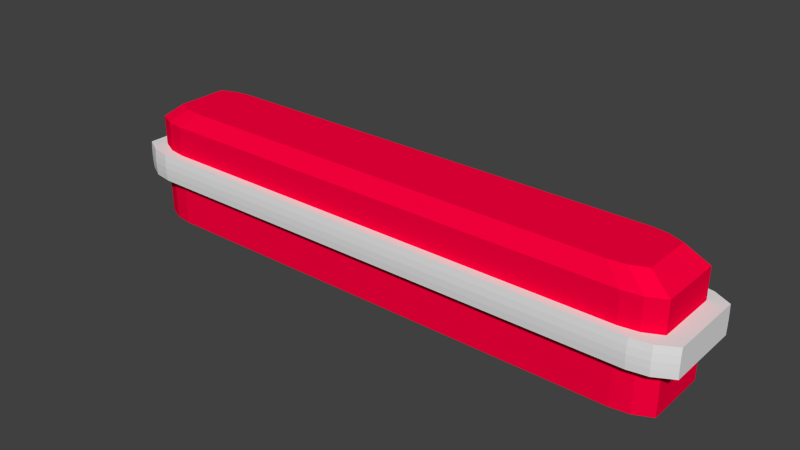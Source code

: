 # Source: kicker.blend  (saved by Blender 2.63.0; exported with 4.5.12 LTS)
import bpy
from mathutils import Matrix  # noqa: F401  (used for matrix-valued properties, if any)

bpy.ops.wm.read_factory_settings(use_empty=True)
scene = bpy.context.scene
scene.name = 'Scene'

# ---- collections
col_collection_1 = bpy.data.collections.new('Collection 1'); scene.collection.children.link(col_collection_1)

# ---- materials (node trees are filled in below, after node groups)
mat_mathardplastic = bpy.data.materials.new('matHardPlastic')
mat_mathardplastic.alpha_threshold = 0.0
mat_mathardplastic.use_transparent_shadow = False
mat_mathardplastic.diffuse_color = (1.0, 0.0, 0.04712, 1.0)
mat_mathardplastic.roughness = 0.5
mat_mathardplastic.line_color = (0.0, 0.0, 0.0, 1.0)
mat_matrubber = bpy.data.materials.new('matRubber')
mat_matrubber.alpha_threshold = 0.0
mat_matrubber.use_transparent_shadow = False
mat_matrubber.roughness = 0.5
mat_matrubber.specular_intensity = 0.0
mat_matrubber.line_color = (0.0, 0.0, 0.0, 1.0)

# ---- material node trees

# ---- world
world_world = bpy.data.worlds.new('World'); scene.world = world_world
world_world.color = (0.05088, 0.05088, 0.05088)
world_world.use_sun_shadow = False
world_world.sun_shadow_jitter_overblur = 0.0
world_world.cycles.sampling_method = 'MANUAL'
world_world.cycles.sample_map_resolution = 256

# ---- meshes
me_cube = bpy.data.meshes.new('Cube')
me_cube.from_pydata([(0.6769, 4.378, 0.01144), (0.6769, -4.378, 0.01144), (-0.6769, -4.378, 0.01144), (-0.6769, 4.378, 0.01144), (0.5326, 4.042, 2.011), (0.5326, -4.042, 2.011), (-0.5326, -4.042, 2.011), (-0.5326, 4.042, 2.011), (0.7209, 2.331, 0.01144), (0.7209, 5.185e-08, 0.01144), (0.7209, -2.331, 0.01144), (0.3605, 4.662, 0.01144), (1.483e-07, 4.662, 0.01144), (-0.3605, 4.662, 0.01144), (0.6769, 4.378, 0.5114), (0.6769, 4.378, 1.011), (0.6769, 4.378, 1.511), (0.3605, -4.662, 0.01144), (-3.745e-08, -4.662, 0.01144), (-0.3605, -4.662, 0.01144), (0.6769, -4.378, 0.5114), (0.6769, -4.378, 1.011), (0.6769, -4.378, 1.511), (-0.7209, -2.331, 0.01144), (-0.7209, 1.687e-06, 0.01144), (-0.7209, 2.331, 0.01144), (-0.6769, -4.378, 0.5114), (-0.6769, -4.378, 1.011), (-0.6769, -4.378, 1.511), (-0.6769, 4.378, 0.5114), (-0.6769, 4.378, 1.011), (-0.6769, 4.378, 1.511), (0.5672, 2.152, 2.011), (0.5672, -2.459e-06, 2.011), (0.5672, -2.152, 2.011), (0.2836, 4.305, 2.011), (8.16e-08, 4.305, 2.011), (-0.2836, 4.305, 2.011), (0.2836, -4.305, 2.011), (-3.142e-07, -4.305, 2.011), (-0.2836, -4.305, 2.011), (-0.5672, -2.152, 2.011), (-0.5672, 9.656e-07, 2.011), (-0.5672, 2.152, 2.011), (0.3605, 2.331, 0.01144), (9.413e-08, 2.331, 0.01144), (-0.3605, 2.331, 0.01144), (0.3605, 4.605e-07, 0.01144), (3.995e-08, 8.692e-07, 0.01144), (-0.3605, 1.278e-06, 0.01144), (0.3605, -2.331, 0.01144), (1.673e-08, -2.331, 0.01144), (-0.3605, -2.331, 0.01144), (0.2836, 2.152, 2.011), (0.2836, -1.613e-06, 2.011), (0.2836, -2.152, 2.011), (-1.735e-08, 2.152, 2.011), (-1.163e-07, -7.664e-07, 2.011), (-2.153e-07, -2.152, 2.011), (-0.2836, 2.152, 2.011), (-0.2836, 8.001e-08, 2.011), (-0.2836, -2.152, 2.011), (0.7209, 2.331, 0.5114), (0.7209, -5.272e-07, 0.5114), (0.7209, -2.331, 0.5114), (0.7209, 2.331, 1.511), (0.7209, -2.023e-06, 1.511), (0.7209, -2.331, 1.511), (0.3605, -4.662, 0.5114), (-1.071e-07, -4.662, 0.5114), (-0.3605, -4.662, 0.5114), (0.3605, -4.662, 1.011), (-2.155e-07, -4.662, 1.011), (-0.3605, -4.662, 1.011), (0.3605, -4.662, 1.511), (-3.084e-07, -4.662, 1.511), (-0.3605, -4.662, 1.511), (-0.7209, -2.331, 0.5114), (-0.7209, 1.349e-06, 0.5114), (-0.7209, 2.331, 0.5114), (-0.7209, -2.331, 1.011), (-0.7209, 1.301e-06, 1.011), (-0.7209, 2.331, 1.011), (-0.7209, -2.331, 1.511), (-0.7209, 1.252e-06, 1.511), (-0.7209, 2.331, 1.511), (0.3605, 4.662, 1.511), (1.483e-07, 4.662, 1.511), (-0.3605, 4.662, 1.511), (0.3605, 4.662, 1.011), (1.561e-07, 4.662, 1.011), (-0.3605, 4.662, 1.011), (0.3605, 4.662, 0.5114), (1.328e-07, 4.662, 0.5114), (-0.3605, 4.662, 0.5114), (-0.5407, 4.662, 0.01144), (-0.5407, -4.662, 0.01144), (-0.4254, 4.305, 2.011), (-0.4254, -4.305, 2.011), (-0.5407, 2.331, 0.01144), (-0.5407, 1.482e-06, 0.01144), (-0.5407, -2.331, 0.01144), (-0.4254, 2.152, 2.011), (-0.4254, 5.228e-07, 2.011), (-0.4254, -2.152, 2.011), (-0.5407, -4.662, 0.5114), (-0.5407, -4.662, 1.011), (-0.5407, -4.662, 1.511), (-0.5407, 4.662, 1.511), (-0.5407, 4.662, 1.011), (-0.5407, 4.662, 0.5114), (0.4254, 2.152, 2.011), (0.5407, -2.331, 0.01144), (0.5407, 2.562e-07, 0.01144), (0.5407, 2.331, 0.01144), (0.5407, -4.662, 1.011), (0.5407, -4.662, 0.5114), (0.4254, -2.152, 2.011), (0.4254, -2.036e-06, 2.011), (0.5407, 4.662, 0.5114), (0.5407, 4.662, 1.011), (0.5407, 4.662, 1.511), (0.5407, -4.662, 1.511), (0.4254, -4.305, 2.011), (0.4254, 4.305, 2.011), (0.5407, -4.662, 0.01144), (0.5407, 4.662, 0.01144), (-0.7209, 3.497, 0.01144), (-0.5672, 3.228, 2.011), (0.7209, 3.497, 0.01144), (0.5672, 3.228, 2.011), (0.3605, 3.497, 0.01144), (1.212e-07, 3.497, 0.01144), (-0.3605, 3.497, 0.01144), (0.2836, 3.228, 2.011), (3.213e-08, 3.228, 2.011), (-0.2836, 3.228, 2.011), (0.7209, 3.497, 0.5114), (0.2446, 3.497, 1.011), (0.7209, 3.497, 1.511), (-0.7209, 3.497, 0.5114), (-0.7209, 3.497, 1.011), (-0.7209, 3.497, 1.511), (-0.5407, 3.497, 0.01144), (-0.4254, 3.228, 2.011), (0.5407, 3.497, 0.01144), (0.4254, 3.228, 2.011), (0.7209, -3.497, 1.511), (-0.7209, -3.497, 0.5114), (-0.7209, -3.497, 1.011), (-0.7209, -3.497, 1.511), (0.6609, 4.941, 1.129), (0.6609, -4.941, 1.129), (0.6526, -4.941, 1.246), (0.6526, 4.941, 1.246), (-0.03257, 3.383, 0.7765), (-0.03257, 6.004e-07, 0.7765), (-0.03257, -3.383, 0.7765), (0.4351, 4.941, 0.7765), (-0.7209, -4.079, 1.011), (-0.7209, -4.079, 0.5114), (0.7209, -4.079, 1.511), (0.7209, -4.079, 1.011), (0.8813, 3.705, 0.894), (0.8858, 3.705, 1.011), (0.8813, 3.705, 1.129), (-0.8813, 3.705, 0.894), (0.8702, 3.705, 0.7765), (0.8702, 3.705, 1.246), (0.4208, 3.705, 0.7765), (1.448e-07, 3.705, 0.7765), (1.662e-07, 4.941, 0.894), (-0.4406, 4.941, 0.894), (-0.6526, 4.941, 0.7765), (-0.6526, -4.941, 0.7765), (0.8275, 4.639, 1.129), (0.4351, -4.941, 0.7765), (-4.135e-08, -4.941, 0.7765), (-0.4351, -4.941, 0.7765), (0.7209, -4.079, 0.5114), (-0.2836, -3.767, 2.011), (-2.895e-07, -3.767, 2.011), (0.2836, -3.767, 2.011), (-0.5672, -3.767, 2.011), (-0.7209, -4.079, 0.01144), (0.5672, -3.767, 2.011), (0.7209, -4.079, 0.01144), (-0.4208, 3.705, 0.7765), (0.4208, 3.705, 1.246), (8.525e-08, 3.705, 1.246), (-0.4208, 3.705, 1.246), (0.3605, -3.497, 0.01144), (-1.036e-08, -3.497, 0.01144), (-0.3605, -3.497, 0.01144), (0.2836, -3.228, 2.011), (-0.4208, -2.47, 0.7765), (0.4208, 2.47, 1.246), (0.4208, -1.797e-06, 1.246), (0.4208, -2.47, 1.246), (5.043e-08, 9.099e-07, 0.7765), (-0.4208, 1.343e-06, 0.7765), (0.4208, -2.47, 0.7765), (2.347e-08, -2.47, 0.7765), (-0.4351, -4.941, 1.246), (-0.8702, -2.47, 1.246), (-0.8702, 1.163e-06, 1.246), (-0.8702, 2.47, 1.246), (-0.8275, -4.639, 1.129), (-0.8275, 4.639, 0.894), (-0.8317, 4.639, 1.011), (-0.8275, 4.639, 1.129), (0.641, -2.47, 1.246), (0.641, -2.283e-06, 1.246), (0.6609, 4.941, 0.894), (0.6644, 4.941, 1.011), (0.7209, 4.079, 1.011), (0.7209, 4.079, 0.5114), (-0.2836, 3.767, 2.011), (5.686e-08, 3.767, 2.011), (-0.5407, -4.079, 0.01144), (0.4254, -3.767, 2.011), (-0.4254, -3.767, 2.011), (-0.7209, -4.079, 1.511), (-0.6526, 4.941, 1.246), (-0.6526, -4.941, 1.246), (-0.641, 2.47, 0.7765), (-0.641, 1.56e-06, 0.7765), (0.4254, 3.767, 2.011), (-0.4254, 3.767, 2.011), (0.5407, 4.079, 0.01144), (-0.5407, 4.079, 0.01144), (-0.3605, -4.079, 0.01144), (0.3605, -4.079, 0.01144), (-2.39e-08, -4.079, 0.01144), (0.5407, -4.079, 0.01144), (-0.8858, 1.367e-06, 1.011), (-0.8858, 2.47, 1.011), (-0.8813, -2.47, 1.129), (-0.8813, 1.316e-06, 1.129), (-2.647e-07, -3.228, 2.011), (-0.2836, -3.228, 2.011), (0.7209, -3.497, 0.5114), (0.2446, -3.497, 1.011), (-0.4208, 1.461e-07, 1.246), (-0.4208, -2.47, 1.246), (-0.02149, 3.383, 0.894), (-0.02149, -2.399e-07, 0.894), (-0.8858, 3.705, 1.011), (-0.8813, 3.705, 1.129), (-0.641, 3.705, 0.7765), (-0.641, 3.705, 1.246), (1.829e-07, 4.941, 0.7765), (-0.4351, 4.941, 0.7765), (0.8275, 4.639, 0.894), (0.8317, 4.639, 1.011), (-0.4429, -4.941, 1.011), (0.4406, -4.941, 1.129), (-3.731e-07, -4.941, 1.129), (-0.4406, -4.941, 1.129), (-0.7209, 4.079, 1.511), (-0.7209, 4.079, 1.011), (-0.7209, 4.079, 0.5114), (0.7209, 4.079, 1.511), (-0.5407, -3.497, 0.01144), (-0.4254, -3.228, 2.011), (0.5407, -3.497, 0.01144), (0.4254, -3.228, 2.011), (0.7209, -3.497, 0.01144), (0.5672, -3.228, 2.011), (-0.7209, -3.497, 0.01144), (-0.5672, -3.228, 2.011), (-0.03257, 3.383, 1.246), (-0.03257, -3.251e-06, 1.246), (-0.03257, -3.383, 1.246), (0.4351, 4.941, 1.246), (-0.641, -2.47, 0.7765), (-0.641, 2.47, 1.246), (-0.641, 6.543e-07, 1.246), (-0.641, -2.47, 1.246), (-0.8813, -2.47, 0.894), (-0.8813, 1.418e-06, 0.894), (-0.8813, 2.47, 0.894), (-0.8858, -2.47, 1.011), (0.5672, 3.767, 2.011), (0.7209, 4.079, 0.01144), (-0.5672, 3.767, 2.011), (-0.7209, 4.079, 0.01144), (-0.8813, 2.47, 1.129), (0.4406, 4.941, 1.129), (1.851e-07, 4.941, 1.129), (-0.4406, 4.941, 1.129), (-0.8702, 1.776e-06, 0.7765), (-0.8702, 2.47, 0.7765), (-0.8275, -4.639, 0.894), (-0.8317, -4.639, 1.011), (-0.6609, -4.941, 0.894), (-0.6644, -4.941, 1.011), (-0.6609, -4.941, 1.129), (-0.6609, 4.941, 1.129), (0.2836, 3.767, 2.011), (-0.3605, 4.079, 0.01144), (1.348e-07, 4.079, 0.01144), (0.3605, 4.079, 0.01144), (-0.02149, 3.383, 1.129), (-0.02149, -2.411e-06, 1.129), (-0.02149, -3.383, 1.129), (0.4406, -4.941, 0.894), (0.6609, -4.941, 0.894), (0.6644, -4.941, 1.011), (0.641, 2.47, 0.7765), (0.641, 2.603e-07, 0.7765), (-2.61e-07, -4.941, 1.011), (0.4429, -4.941, 1.011), (-0.4406, -4.941, 0.894), (-1.271e-07, -4.941, 0.894), (-0.8813, -4.323, 0.894), (-0.8858, -4.323, 1.011), (-0.8813, -3.705, 1.129), (-0.8858, -3.705, 1.011), (-0.4214, -4.323, 1.246), (0.8813, -4.323, 0.894), (0.8858, -4.323, 1.011), (0.8813, -4.323, 1.129), (-4.431e-07, -4.941, 1.246), (0.4351, -4.941, 1.246), (-0.4351, 4.941, 1.246), (1.642e-07, 4.941, 1.246), (0.641, 3.705, 0.7765), (0.641, 3.705, 1.246), (0.8813, -3.705, 1.129), (-0.8813, -3.705, 0.894), (1.223e-08, 2.47, 1.246), (-1.338e-07, -8.254e-07, 1.246), (-2.799e-07, -2.47, 1.246), (-0.4208, 2.47, 1.246), (0.6526, -4.941, 0.7765), (0.6526, 4.941, 0.7765), (-0.8702, 3.705, 0.7765), (-0.8702, 3.705, 1.246), (0.4208, 2.47, 0.7765), (1.133e-07, 2.47, 0.7765), (-0.4208, 2.47, 0.7765), (0.4208, 4.769e-07, 0.7765), (-0.02149, -3.383, 0.894), (-0.01691, 3.383, 1.011), (-0.01691, -1.08e-06, 1.011), (-0.01691, -3.383, 1.011), (0.641, -2.47, 0.7765), (0.641, 2.47, 1.246), (-0.6609, 4.941, 0.894), (-0.6644, 4.941, 1.011), (-0.8702, -2.47, 0.7765), (0.8275, -4.639, 1.129), (0.8317, -4.639, 1.011), (0.8275, -4.639, 0.894), (-0.8171, 4.639, 1.246), (-0.8171, -4.639, 1.246), (0.8171, -4.639, 1.246), (0.8171, 4.639, 1.246), (0.4406, 4.941, 0.894), (-0.4429, 4.941, 1.011), (1.955e-07, 4.941, 1.011), (0.4429, 4.941, 1.011), (-0.8171, 4.639, 0.7765), (-0.8171, -4.639, 0.7765), (0.8171, -4.639, 0.7765), (0.8171, 4.639, 0.7765), (-3.921e-07, -4.323, 1.246), (0.4214, -4.323, 1.246), (-0.8702, -4.323, 1.246), (-0.8702, -4.323, 0.7765), (0.8702, -4.323, 1.246), (0.8702, -4.323, 0.7765), (0.4208, -3.705, 0.7765), (-7.99e-09, -3.705, 0.7765), (-0.4208, -3.705, 0.7765), (0.4208, -3.705, 1.246), (0.8858, 4.323, 1.011), (0.8813, 4.323, 0.894), (-0.4214, 4.323, 1.246), (1.225e-07, 4.323, 1.246), (-0.641, -4.323, 0.7765), (0.641, -4.323, 1.246), (-0.641, -4.323, 1.246), (-0.8813, -4.323, 1.129), (0.641, 4.323, 1.246), (-0.641, 4.323, 1.246), (0.641, 4.323, 0.7765), (-0.641, 4.323, 0.7765), (-0.4214, -4.323, 0.7765), (0.4214, -4.323, 0.7765), (-2.394e-08, -4.323, 0.7765), (0.641, -4.323, 0.7765), (-3.529e-07, -3.705, 1.246), (-0.4208, -3.705, 1.246), (0.8813, -3.705, 0.894), (0.8858, -3.705, 1.011), (-0.8813, 4.323, 1.129), (-0.8858, 4.323, 1.011), (-0.8813, 4.323, 0.894), (0.8813, 4.323, 1.129), (-0.641, -3.705, 0.7765), (-0.641, -3.705, 1.246), (0.641, -3.705, 0.7765), (0.641, -3.705, 1.246), (0.8702, -3.705, 0.7765), (0.8702, -3.705, 1.246), (-0.8702, -3.705, 0.7765), (-0.8702, -3.705, 1.246), (0.8702, 4.323, 1.246), (0.8702, 4.323, 0.7765), (-0.8702, 4.323, 1.246), (-0.8702, 4.323, 0.7765), (0.4214, 4.323, 1.246), (-0.4214, 4.323, 0.7765), (1.615e-07, 4.323, 0.7765), (0.4214, 4.323, 0.7765), (0.6769, 4.378, 1.75), (0.6769, -4.378, 1.75), (-0.6769, -4.378, 1.75), (-0.6769, 4.378, 1.75), (0.7209, 2.331, 1.75), (0.7209, -2.299e-06, 1.75), (0.7209, -2.331, 1.75), (0.3605, -4.662, 1.75), (-3.378e-07, -4.662, 1.75), (-0.3605, -4.662, 1.75), (-0.7209, -2.331, 1.75), (-0.7209, 1.183e-06, 1.75), (-0.7209, 2.331, 1.75), (0.3605, 4.662, 1.75), (1.409e-07, 4.662, 1.75), (-0.3605, 4.662, 1.75), (-0.5407, -4.662, 1.75), (-0.5407, 4.662, 1.75), (0.5407, 4.662, 1.75), (0.5407, -4.662, 1.75), (-0.7209, 3.497, 1.75), (0.7209, 3.497, 1.75), (-0.7209, 4.079, 1.75), (0.7209, -4.079, 1.75), (0.7209, 4.079, 1.75), (-0.7209, -3.497, 1.75), (0.7209, -3.497, 1.75), (-0.7209, -4.079, 1.75), (0.1504, 2.331, 0.5114), (0.1504, -5.025e-07, 0.5114), (0.1504, -2.331, 0.5114), (0.1504, 2.331, 1.011), (0.1504, -1.082e-06, 1.011), (0.1504, -2.331, 1.011), (0.1504, 2.331, 1.511), (0.1504, -1.998e-06, 1.511), (0.1504, -2.331, 1.511), (0.1504, 3.497, 0.5114), (0.1504, 3.497, 1.011), (0.1504, 3.497, 1.511), (0.1504, -3.497, 1.511), (0.1504, -3.497, 0.5114), (0.1504, -3.497, 1.011), (0.8904, -2.604, 0.894), (0.009124, -2.604, 0.7765), (0.009124, -3.472, 0.894), (0.4498, -3.472, 0.894), (0.6618, -3.472, 0.7765), (0.6618, 3.472, 0.7765), (0.009125, 3.472, 0.7765), (0.4442, 3.472, 0.7765), (0.4299, -2.604, 0.7765), (0.009125, -2.604, 1.246), (0.4299, -2.604, 1.246), (0.4299, 1.736, 0.7765), (0.009125, -5.902e-07, 0.7765), (0.4299, -9.204e-07, 0.7765), (0.009125, 1.736, 0.7765), (0.4442, 3.472, 1.246), (0.8793, 1.736, 1.246), (0.8793, -8.211e-07, 1.246), (0.8793, -1.736, 1.246), (0.8366, 3.26, 1.129), (0.8366, -3.26, 0.894), (0.8409, -3.26, 1.011), (0.8366, -3.26, 1.129), (0.6618, -3.472, 1.246), (0.6618, 3.472, 1.246), (0.6501, -1.736, 0.7765), (0.6501, -1.086e-06, 0.7765), (0.895, -9.658e-07, 1.011), (0.895, -1.736, 1.011), (0.8904, 1.736, 1.129), (0.8904, -9.296e-07, 1.129), (0.4299, -7.923e-08, 1.246), (0.43, 1.736, 1.246), (0.895, -2.604, 1.011), (0.8904, -2.604, 1.129), (0.6501, -2.604, 0.7765), (0.6501, -2.604, 1.246), (0.009124, -3.472, 0.7765), (0.4442, -3.472, 0.7765), (0.452, 3.472, 1.011), (0.009126, 3.472, 1.129), (0.4498, 3.472, 1.129), (0.6501, 1.736, 0.7765), (0.6501, -1.736, 1.246), (0.6501, -4.499e-07, 1.246), (0.6501, 1.736, 1.246), (0.8904, 1.736, 0.894), (0.8904, -1.001e-06, 0.894), (0.8904, -1.736, 0.894), (0.895, 1.736, 1.011), (0.8904, -1.736, 1.129), (0.009124, -3.472, 1.129), (0.4498, -3.472, 1.129), (0.8793, -1.252e-06, 0.7765), (0.8793, -1.736, 0.7765), (0.8366, 3.26, 0.894), (0.8409, 3.26, 1.011), (0.6701, 3.472, 0.894), (0.6735, 3.472, 1.011), (0.6701, 3.472, 1.129), (0.6701, -3.472, 1.129), (0.009126, 3.472, 1.011), (0.4498, 3.472, 0.894), (0.009126, 3.472, 0.894), (0.8904, 3.038, 0.894), (0.895, 3.038, 1.011), (0.8904, 2.604, 1.129), (0.895, 2.604, 1.011), (0.4305, 3.038, 1.246), (0.009126, 3.472, 1.246), (0.4442, -3.472, 1.246), (0.009124, -3.472, 1.246), (0.8904, 2.604, 0.894), (0.009125, -1.736, 1.246), (0.009125, 6.293e-07, 1.246), (0.009125, 1.736, 1.246), (0.4299, -1.736, 1.246), (0.8793, -2.604, 0.7765), (0.8793, -2.604, 1.246), (0.009125, -1.736, 0.7765), (0.4299, -1.736, 0.7765), (0.6701, -3.472, 0.894), (0.6735, -3.472, 1.011), (0.8793, 1.736, 0.7765), (0.8262, -3.26, 1.246), (0.8262, 3.26, 1.246), (0.452, -3.472, 1.011), (0.009124, -3.472, 1.011), (0.8262, -3.26, 0.7765), (0.8262, 3.26, 0.7765), (0.009126, 3.038, 1.246), (0.8793, 3.038, 1.246), (0.8793, 3.038, 0.7765), (0.009125, 2.604, 0.7765), (0.43, 2.604, 0.7765), (0.4305, -3.038, 1.246), (0.009124, -3.038, 1.246), (0.6501, 3.038, 0.7765), (0.6501, 3.038, 1.246), (0.8904, 3.038, 1.129), (0.6501, -3.038, 1.246), (0.6501, -3.038, 0.7765), (0.4305, 3.038, 0.7765), (0.009125, 3.038, 0.7765), (0.009125, 2.604, 1.246), (0.43, 2.604, 1.246), (0.8904, -3.038, 1.129), (0.895, -3.038, 1.011), (0.8904, -3.038, 0.894), (0.6501, 2.604, 0.7765), (0.6501, 2.604, 1.246), (0.8793, 2.604, 0.7765), (0.8793, 2.604, 1.246), (0.8793, -3.038, 1.246), (0.8793, -3.038, 0.7765), (0.4305, -3.038, 0.7765), (0.009124, -3.038, 0.7765)], [], [(219, 96, 2, 184), (221, 183, 6, 98), (440, 185, 5, 418), (433, 98, 6, 419), (439, 285, 7, 420), (110, 95, 3, 29), (143, 99, 25, 127), (99, 100, 24, 25), (100, 101, 23, 24), (145, 114, 44, 131), (131, 44, 45, 132), (132, 45, 46, 133), (114, 113, 47, 44), (44, 47, 48, 45), (45, 48, 49, 46), (113, 112, 50, 47), (47, 50, 51, 48), (48, 51, 52, 49), (234, 125, 17, 232), (232, 17, 18, 233), (233, 18, 19, 231), (220, 182, 38, 123), (182, 181, 39, 38), (181, 180, 40, 39), (146, 134, 53, 111), (111, 53, 54, 118), (118, 54, 55, 117), (134, 135, 56, 53), (53, 56, 57, 54), (54, 57, 58, 55), (135, 136, 59, 56), (56, 59, 60, 57), (57, 60, 61, 58), (144, 128, 43, 102), (102, 43, 42, 103), (103, 42, 41, 104), (186, 179, 20, 1), (179, 162, 21, 20), (162, 161, 22, 21), (129, 137, 62, 8), (8, 62, 63, 9), (9, 63, 64, 10), (147, 242, 459, 457), (241, 64, 447, 458), (454, 445, 62, 137), (456, 455, 138, 139), (453, 452, 66, 67), (242, 241, 458, 459), (438, 130, 32, 421), (421, 32, 33, 422), (422, 33, 34, 423), (96, 105, 26, 2), (105, 106, 27, 26), (106, 107, 28, 27), (125, 116, 68, 17), (17, 68, 69, 18), (18, 69, 70, 19), (116, 115, 71, 68), (68, 71, 72, 69), (69, 72, 73, 70), (115, 122, 74, 71), (71, 74, 75, 72), (72, 75, 76, 73), (436, 123, 38, 424), (424, 38, 39, 425), (425, 39, 40, 426), (286, 261, 29, 3), (261, 260, 30, 29), (260, 259, 31, 30), (269, 148, 77, 23), (23, 77, 78, 24), (24, 78, 79, 25), (148, 149, 80, 77), (77, 80, 81, 78), (78, 81, 82, 79), (149, 150, 83, 80), (80, 83, 84, 81), (81, 84, 85, 82), (442, 270, 41, 427), (427, 41, 42, 428), (428, 42, 43, 429), (434, 108, 31, 420), (108, 109, 30, 31), (109, 110, 29, 30), (435, 121, 86, 430), (430, 86, 87, 431), (431, 87, 88, 432), (121, 120, 89, 86), (86, 89, 90, 87), (87, 90, 91, 88), (120, 119, 92, 89), (89, 92, 93, 90), (90, 93, 94, 91), (119, 126, 11, 92), (92, 11, 12, 93), (93, 12, 13, 94), (231, 19, 96, 219), (180, 221, 98, 40), (426, 40, 98, 433), (94, 13, 95, 110), (133, 46, 99, 143), (46, 49, 100, 99), (49, 52, 101, 100), (136, 144, 102, 59), (59, 102, 103, 60), (60, 103, 104, 61), (19, 70, 105, 96), (70, 73, 106, 105), (73, 76, 107, 106), (432, 88, 108, 434), (88, 91, 109, 108), (91, 94, 110, 109), (1, 20, 116, 125), (33, 118, 117, 34), (8, 9, 113, 114), (14, 0, 126, 119), (32, 111, 118, 33), (417, 16, 121, 435), (9, 10, 112, 113), (186, 1, 125, 234), (185, 220, 123, 5), (16, 15, 120, 121), (418, 5, 123, 436), (20, 21, 115, 116), (21, 22, 122, 115), (129, 8, 114, 145), (15, 14, 119, 120), (130, 146, 111, 32), (429, 43, 128, 437), (230, 143, 127, 286), (229, 145, 131, 302), (302, 131, 132, 301), (301, 132, 133, 300), (227, 299, 134, 146), (299, 218, 135, 134), (218, 217, 136, 135), (228, 285, 128, 144), (284, 216, 137, 129), (216, 215, 138, 137), (215, 262, 139, 138), (441, 283, 130, 438), (25, 79, 140, 127), (79, 82, 141, 140), (82, 85, 142, 141), (300, 133, 143, 230), (217, 228, 144, 136), (284, 129, 145, 229), (283, 227, 146, 130), (212, 197, 198, 211), (184, 160, 148, 269), (10, 267, 265, 112), (126, 229, 302, 11), (225, 226, 291, 292), (423, 34, 268, 443), (35, 36, 218, 299), (14, 15, 215, 216), (34, 117, 266, 268), (4, 124, 227, 283), (0, 284, 229, 126), (169, 339, 340, 170), (52, 193, 263, 101), (55, 58, 239, 194), (390, 176, 177, 391), (117, 55, 194, 266), (444, 183, 270, 442), (140, 141, 260, 261), (58, 61, 240, 239), (417, 4, 283, 441), (95, 230, 286, 3), (124, 35, 299, 227), (15, 16, 262, 215), (36, 37, 217, 218), (97, 7, 285, 228), (194, 239, 181, 182), (11, 302, 301, 12), (397, 411, 355, 210), (141, 142, 259, 260), (2, 26, 160, 184), (13, 300, 230, 95), (101, 263, 269, 23), (12, 301, 300, 13), (0, 14, 216, 284), (437, 128, 285, 439), (267, 186, 234, 265), (51, 192, 193, 52), (170, 340, 341, 187), (127, 140, 261, 286), (37, 97, 228, 217), (160, 159, 149, 148), (455, 454, 137, 138), (240, 264, 221, 180), (192, 233, 231, 193), (348, 196, 197, 212), (452, 451, 65, 66), (226, 275, 351, 291), (297, 224, 356, 207), (112, 265, 191, 50), (265, 234, 232, 191), (50, 191, 192, 51), (242, 147, 161, 162), (391, 177, 178, 389), (104, 41, 270, 264), (443, 268, 185, 440), (159, 222, 150, 149), (61, 104, 264, 240), (332, 243, 244, 333), (239, 240, 180, 181), (10, 64, 241, 267), (392, 335, 176, 390), (188, 189, 331, 196), (191, 232, 233, 192), (250, 338, 206, 276), (266, 194, 182, 220), (263, 219, 184, 269), (241, 242, 162, 179), (382, 368, 324, 153), (322, 371, 357, 352), (277, 205, 204, 278), (342, 201, 202, 199), (27, 28, 222, 159), (264, 270, 183, 221), (268, 266, 220, 185), (193, 231, 219, 263), (310, 347, 201, 342), (167, 163, 245, 155), (267, 241, 179, 186), (26, 27, 159, 160), (419, 6, 183, 444), (340, 199, 200, 341), (368, 367, 323, 324), (276, 206, 205, 277), (197, 332, 333, 198), (249, 225, 292, 337), (199, 202, 195, 200), (327, 309, 339, 169), (189, 190, 334, 331), (328, 188, 196, 348), (372, 320, 354, 365), (320, 321, 353, 354), (309, 310, 342, 339), (331, 334, 243, 332), (321, 322, 352, 353), (339, 342, 199, 340), (196, 331, 332, 197), (349, 173, 363, 208), (383, 369, 356, 224), (367, 319, 203, 323), (381, 174, 364, 370), (155, 245, 246, 156), (156, 246, 343, 157), (163, 164, 344, 245), (245, 344, 345, 246), (246, 345, 346, 343), (164, 165, 303, 344), (344, 303, 304, 345), (345, 304, 305, 346), (165, 168, 271, 303), (303, 271, 272, 304), (304, 272, 273, 305), (174, 295, 293, 364), (295, 296, 294, 293), (296, 297, 207, 294), (335, 307, 306, 176), (176, 306, 314, 177), (177, 314, 313, 178), (307, 308, 312, 306), (306, 312, 311, 314), (314, 311, 255, 313), (308, 152, 256, 312), (312, 256, 257, 311), (311, 257, 258, 255), (152, 153, 324, 256), (256, 324, 323, 257), (257, 323, 203, 258), (412, 399, 208, 363), (399, 398, 209, 208), (398, 397, 210, 209), (407, 330, 279, 351), (351, 279, 280, 291), (291, 280, 281, 292), (330, 318, 282, 279), (279, 282, 235, 280), (280, 235, 236, 281), (318, 317, 237, 282), (282, 237, 238, 235), (235, 238, 287, 236), (317, 408, 204, 237), (237, 204, 205, 238), (238, 205, 206, 287), (223, 298, 210, 355), (298, 350, 209, 210), (350, 349, 208, 209), (154, 151, 288, 274), (274, 288, 289, 326), (326, 289, 290, 325), (151, 214, 362, 288), (288, 362, 361, 289), (289, 361, 360, 290), (214, 213, 359, 362), (362, 359, 171, 361), (361, 171, 172, 360), (213, 336, 158, 359), (359, 158, 251, 171), (171, 251, 252, 172), (389, 178, 174, 381), (319, 383, 224, 203), (258, 203, 224, 297), (172, 252, 173, 349), (187, 341, 225, 249), (341, 200, 226, 225), (200, 195, 275, 226), (190, 250, 276, 334), (334, 276, 277, 243), (243, 277, 278, 244), (178, 313, 295, 174), (313, 255, 296, 295), (255, 258, 297, 296), (325, 290, 298, 223), (290, 360, 350, 298), (360, 172, 349, 350), (365, 354, 307, 335), (272, 212, 211, 273), (155, 156, 310, 309), (253, 366, 336, 213), (271, 348, 212, 272), (358, 175, 151, 154), (156, 157, 347, 310), (372, 365, 335, 392), (371, 382, 153, 357), (175, 254, 214, 151), (352, 357, 153, 152), (354, 353, 308, 307), (353, 352, 152, 308), (167, 155, 309, 327), (254, 253, 213, 214), (168, 328, 348, 271), (287, 206, 338, 248), (388, 249, 337, 412), (387, 327, 169, 416), (416, 169, 170, 415), (415, 170, 187, 414), (385, 413, 188, 328), (413, 380, 189, 188), (380, 379, 190, 189), (386, 411, 338, 250), (410, 378, 163, 167), (378, 377, 164, 163), (377, 400, 165, 164), (400, 409, 168, 165), (292, 281, 166, 337), (281, 236, 247, 166), (236, 287, 248, 247), (414, 187, 249, 388), (379, 386, 250, 190), (410, 167, 327, 387), (409, 385, 328, 168), (370, 315, 330, 407), (157, 405, 403, 347), (336, 387, 416, 158), (305, 273, 406, 329), (274, 326, 380, 413), (253, 254, 377, 378), (273, 211, 404, 406), (358, 154, 385, 409), (366, 410, 387, 336), (195, 375, 401, 275), (198, 333, 393, 376), (211, 198, 376, 404), (384, 369, 408, 317), (166, 247, 398, 399), (333, 244, 394, 393), (175, 358, 409, 400), (173, 388, 412, 363), (154, 274, 413, 385), (254, 175, 400, 377), (326, 325, 379, 380), (223, 355, 411, 386), (376, 393, 367, 368), (158, 416, 415, 251), (247, 248, 397, 398), (364, 293, 315, 370), (252, 414, 388, 173), (275, 401, 407, 351), (251, 415, 414, 252), (366, 253, 378, 410), (248, 338, 411, 397), (405, 372, 392, 403), (202, 374, 375, 195), (337, 166, 399, 412), (325, 223, 386, 379), (315, 316, 318, 330), (346, 305, 329, 396), (394, 402, 383, 319), (374, 391, 389, 375), (343, 346, 396, 395), (347, 403, 373, 201), (403, 392, 390, 373), (201, 373, 374, 202), (396, 329, 322, 321), (278, 204, 408, 402), (329, 406, 371, 322), (316, 384, 317, 318), (244, 278, 402, 394), (393, 394, 319, 367), (157, 343, 395, 405), (373, 390, 391, 374), (404, 376, 368, 382), (401, 381, 370, 407), (395, 396, 321, 320), (294, 207, 384, 316), (402, 408, 369, 383), (406, 404, 382, 371), (375, 389, 381, 401), (405, 395, 320, 372), (293, 294, 316, 315), (207, 356, 369, 384), (161, 440, 418, 22), (107, 433, 419, 28), (259, 439, 420, 31), (139, 438, 421, 65), (65, 421, 422, 66), (66, 422, 423, 67), (122, 436, 424, 74), (74, 424, 425, 75), (75, 425, 426, 76), (150, 442, 427, 83), (83, 427, 428, 84), (84, 428, 429, 85), (97, 434, 420, 7), (124, 435, 430, 35), (35, 430, 431, 36), (36, 431, 432, 37), (76, 426, 433, 107), (37, 432, 434, 97), (4, 417, 435, 124), (22, 418, 436, 122), (85, 429, 437, 142), (262, 441, 438, 139), (67, 423, 443, 147), (222, 444, 442, 150), (16, 417, 441, 262), (142, 437, 439, 259), (147, 443, 440, 161), (28, 419, 444, 222), (454, 455, 448, 445), (445, 448, 449, 446), (446, 449, 450, 447), (455, 456, 451, 448), (448, 451, 452, 449), (449, 452, 453, 450), (450, 453, 457, 459), (447, 450, 459, 458), (63, 62, 445, 446), (139, 65, 451, 456), (64, 63, 446, 447), (457, 453, 67, 147), (485, 486, 513, 514), (566, 573, 544, 482), (461, 539, 540, 468), (486, 502, 543, 513), (519, 484, 545, 479), (563, 466, 467, 562), (534, 491, 492, 535), (496, 538, 478, 503), (504, 477, 476, 505), (539, 472, 473, 540), (503, 478, 477, 504), (495, 485, 514, 537), (472, 474, 471, 473), (469, 470, 536, 533), (533, 536, 491, 534), (541, 464, 548, 480), (558, 551, 545, 484), (550, 528, 475, 529), (557, 465, 549, 552), (465, 517, 515, 549), (517, 518, 516, 515), (518, 519, 479, 516), (466, 523, 522, 467), (523, 521, 499, 522), (521, 500, 501, 499), (500, 529, 475, 501), (574, 568, 480, 548), (568, 567, 481, 480), (567, 566, 482, 481), (571, 532, 506, 543), (543, 506, 507, 513), (513, 507, 508, 514), (532, 527, 509, 506), (506, 509, 487, 507), (507, 487, 488, 508), (527, 526, 489, 509), (509, 489, 490, 487), (487, 490, 510, 488), (526, 572, 476, 489), (489, 476, 477, 490), (490, 477, 478, 510), (483, 520, 482, 544), (520, 542, 481, 482), (542, 541, 480, 481), (531, 511, 512, 530), (511, 547, 546, 512), (547, 462, 463, 546), (462, 497, 498, 463), (562, 467, 465, 557), (528, 558, 484, 475), (501, 475, 484, 519), (463, 498, 464, 541), (468, 540, 485, 495), (540, 473, 486, 485), (473, 471, 502, 486), (470, 496, 503, 536), (536, 503, 504, 491), (491, 504, 505, 492), (467, 522, 517, 465), (522, 499, 518, 517), (499, 501, 519, 518), (530, 512, 520, 483), (512, 546, 542, 520), (546, 463, 541, 542), (510, 478, 538, 494), (561, 495, 537, 574), (576, 461, 468, 575), (556, 555, 470, 469), (560, 573, 538, 496), (514, 508, 460, 537), (508, 488, 493, 460), (488, 510, 494, 493), (575, 468, 495, 561), (555, 560, 496, 470), (552, 524, 532, 571), (471, 554, 569, 502), (559, 551, 572, 526), (460, 493, 567, 568), (535, 492, 565, 564), (464, 561, 574, 548), (531, 530, 555, 556), (483, 544, 573, 560), (493, 494, 566, 567), (549, 515, 524, 552), (498, 575, 561, 464), (502, 569, 571, 543), (497, 576, 575, 498), (494, 538, 573, 566), (474, 553, 554, 471), (537, 460, 568, 574), (530, 483, 560, 555), (524, 525, 527, 532), (565, 570, 558, 528), (553, 563, 562, 554), (505, 476, 572, 570), (525, 559, 526, 527), (492, 505, 570, 565), (564, 565, 528, 550), (569, 557, 552, 571), (516, 479, 559, 525), (570, 572, 551, 558), (554, 562, 557, 569), (515, 516, 525, 524), (479, 545, 551, 559)])
me_cube.polygons.foreach_set('material_index', [0, 0, 0, 0, 0, 0, 0, 0, 0, 0, 0, 0, 0, 0, 0, 0, 0, 0, 0, 0, 0, 0, 0, 0, 0, 0, 0, 0, 0, 0, 0, 0, 0, 0, 0, 0, 0, 0, 0, 0, 0, 0, 0, 0, 0, 0, 0, 0, 0, 0, 0, 0, 0, 0, 0, 0, 0, 0, 0, 0, 0, 0, 0, 0, 0, 0, 0, 0, 0, 0, 0, 0, 0, 0, 0, 0, 0, 0, 0, 0, 0, 0, 0, 0, 0, 0, 0, 0, 0, 0, 0, 0, 0, 0, 0, 0, 0, 0, 0, 0, 0, 0, 0, 0, 0, 0, 0, 0, 0, 0, 0, 0, 0, 0, 0, 0, 0, 0, 0, 0, 0, 0, 0, 0, 0, 0, 0, 0, 0, 0, 0, 0, 0, 0, 0, 0, 0, 0, 0, 0, 0, 0, 0, 0, 0, 0, 0, 0, 1, 0, 0, 0, 1, 0, 0, 0, 0, 0, 0, 1, 0, 0, 1, 0, 0, 0, 0, 0, 0, 0, 0, 0, 0, 0, 0, 1, 0, 0, 0, 0, 0, 0, 0, 0, 0, 1, 0, 0, 0, 0, 0, 0, 1, 0, 1, 1, 0, 0, 0, 0, 1, 0, 0, 0, 0, 1, 0, 0, 1, 1, 0, 1, 0, 0, 0, 1, 1, 1, 1, 0, 0, 0, 0, 1, 1, 0, 0, 0, 1, 1, 1, 1, 1, 1, 1, 1, 1, 1, 1, 1, 1, 1, 1, 1, 1, 1, 1, 1, 1, 1, 1, 1, 1, 1, 1, 1, 1, 1, 1, 1, 1, 1, 1, 1, 1, 1, 1, 1, 1, 1, 1, 1, 1, 1, 1, 1, 1, 1, 1, 1, 1, 1, 1, 1, 1, 1, 1, 1, 1, 1, 1, 1, 1, 1, 1, 1, 1, 1, 1, 1, 1, 1, 1, 1, 1, 1, 1, 1, 1, 1, 1, 1, 1, 1, 1, 1, 1, 1, 1, 1, 1, 1, 1, 1, 1, 1, 1, 1, 1, 1, 1, 1, 1, 1, 1, 1, 1, 1, 1, 1, 1, 1, 1, 1, 1, 1, 1, 1, 1, 1, 1, 1, 1, 1, 1, 1, 1, 1, 1, 1, 1, 1, 1, 1, 1, 1, 1, 1, 1, 1, 1, 1, 1, 1, 1, 1, 1, 1, 1, 1, 1, 1, 1, 1, 1, 1, 1, 1, 1, 1, 1, 1, 1, 1, 1, 1, 1, 1, 1, 1, 1, 1, 1, 1, 1, 1, 1, 1, 1, 1, 1, 1, 1, 1, 1, 1, 0, 0, 0, 0, 0, 0, 0, 0, 0, 0, 0, 0, 0, 0, 0, 0, 0, 0, 0, 0, 0, 0, 0, 0, 0, 0, 0, 0, 0, 0, 0, 0, 0, 0, 0, 0, 0, 0, 0, 0, 1, 1, 1, 1, 1, 1, 1, 1, 1, 1, 1, 1, 1, 1, 1, 1, 1, 1, 1, 1, 1, 1, 1, 1, 1, 1, 1, 1, 1, 1, 1, 1, 1, 1, 1, 1, 1, 1, 1, 1, 1, 1, 1, 1, 1, 1, 1, 1, 1, 1, 1, 1, 1, 1, 1, 1, 1, 1, 1, 1, 1, 1, 1, 1, 1, 1, 1, 1, 1, 1, 1, 1, 1, 1, 1, 1, 1, 1, 1, 1, 1, 1, 1, 1, 1, 1, 1, 1, 1, 1, 1, 1, 1, 1, 1, 1, 1, 1, 1, 1, 1, 1, 1, 1])
_uv = me_cube.uv_layers.new(name='UVMap')
_uv.uv.foreach_set('vector', [0.8466, 0.4886, 0.8467, 0.5212, 0.8348, 0.5053, 0.8309, 0.4887, 0.6781, 0.9483, 0.6905, 0.9483, 0.6874, 0.9637, 0.678, 0.9783, 0.3141, 0.03369, 0.2776, 0.0515, 0.2775, 0.03593, 0.3139, 0.01683, 0.03792, 0.5281, 0.001494, 0.508, 0.001842, 0.4932, 0.03838, 0.512, 0.03707, 0.03369, 0.0006142, 0.0515, 0.0004393, 0.03593, 0.03686, 0.01683, 0.2062, 0.0002106, 0.2749, 0.0, 0.2754, 0.0161, 0.2068, 0.01631, 0.8453, 0.0654, 0.8455, 0.1305, 0.8298, 0.1306, 0.8296, 0.06545, 0.8455, 0.1305, 0.8459, 0.2607, 0.8302, 0.2608, 0.8298, 0.1306, 0.8459, 0.2607, 0.8463, 0.391, 0.8306, 0.391, 0.8302, 0.2608, 0.9394, 0.06511, 0.9396, 0.1302, 0.9239, 0.1303, 0.9237, 0.06516, 0.9237, 0.06516, 0.9239, 0.1303, 0.8926, 0.1304, 0.8924, 0.06526, 0.8924, 0.06526, 0.8926, 0.1304, 0.8612, 0.1305, 0.861, 0.06535, 0.9396, 0.1302, 0.94, 0.2605, 0.9243, 0.2605, 0.9239, 0.1303, 0.9239, 0.1303, 0.9243, 0.2605, 0.893, 0.2606, 0.8926, 0.1304, 0.8926, 0.1304, 0.893, 0.2606, 0.8616, 0.2607, 0.8612, 0.1305, 0.94, 0.2605, 0.9404, 0.3907, 0.9247, 0.3907, 0.9243, 0.2605, 0.9243, 0.2605, 0.9247, 0.3907, 0.8934, 0.3908, 0.893, 0.2606, 0.893, 0.2606, 0.8934, 0.3908, 0.862, 0.3909, 0.8616, 0.2607, 0.9407, 0.4884, 0.9408, 0.5209, 0.9251, 0.521, 0.925, 0.4884, 0.925, 0.4884, 0.9251, 0.521, 0.8938, 0.5211, 0.8937, 0.4885, 0.8937, 0.4885, 0.8938, 0.5211, 0.8624, 0.5212, 0.8623, 0.4886, 0.6041, 0.9481, 0.6164, 0.9481, 0.6163, 0.9782, 0.604, 0.9781, 0.6164, 0.9481, 0.6411, 0.9482, 0.641, 0.9782, 0.6163, 0.9782, 0.6411, 0.9482, 0.6658, 0.9482, 0.6657, 0.9783, 0.641, 0.9782, 0.6053, 0.5573, 0.6176, 0.5573, 0.6174, 0.6174, 0.6051, 0.6174, 0.6051, 0.6174, 0.6174, 0.6174, 0.6171, 0.7377, 0.6047, 0.7376, 0.6047, 0.7376, 0.6171, 0.7377, 0.6167, 0.8579, 0.6043, 0.8579, 0.6176, 0.5573, 0.6423, 0.5574, 0.6421, 0.6175, 0.6174, 0.6174, 0.6174, 0.6174, 0.6421, 0.6175, 0.6417, 0.7378, 0.6171, 0.7377, 0.6171, 0.7377, 0.6417, 0.7378, 0.6414, 0.858, 0.6167, 0.8579, 0.6423, 0.5574, 0.667, 0.5575, 0.6668, 0.6176, 0.6421, 0.6175, 0.6421, 0.6175, 0.6668, 0.6176, 0.6664, 0.7378, 0.6417, 0.7378, 0.6417, 0.7378, 0.6664, 0.7378, 0.6661, 0.8581, 0.6414, 0.858, 0.6793, 0.5575, 0.6917, 0.5575, 0.6915, 0.6177, 0.6792, 0.6176, 0.6792, 0.6176, 0.6915, 0.6177, 0.6911, 0.7379, 0.6788, 0.7379, 0.6788, 0.7379, 0.6911, 0.7379, 0.6908, 0.8581, 0.6784, 0.8581, 0.5526, 0.03296, 0.484, 0.03317, 0.4838, 0.01631, 0.5524, 0.0161, 0.484, 0.03317, 0.4154, 0.03338, 0.4152, 0.01652, 0.4838, 0.01631, 0.4154, 0.03338, 0.3468, 0.03359, 0.3466, 0.01673, 0.4152, 0.01652, 0.554, 0.4615, 0.4853, 0.4617, 0.4851, 0.3958, 0.5538, 0.3956, 0.5538, 0.3956, 0.4851, 0.3958, 0.4847, 0.2639, 0.5534, 0.2637, 0.5534, 0.2637, 0.4847, 0.2639, 0.4843, 0.1321, 0.5529, 0.1319, 0.3469, 0.06656, 0.4155, 0.06635, 0.4155, 0.06635, 0.3469, 0.06656, 0.4841, 0.06613, 0.4843, 0.1321, 0.4843, 0.1321, 0.4841, 0.06613, 0.4853, 0.4617, 0.4851, 0.3958, 0.4851, 0.3958, 0.4853, 0.4617, 0.3481, 0.4621, 0.4167, 0.4619, 0.4167, 0.4619, 0.3481, 0.4621, 0.3471, 0.1325, 0.3475, 0.2643, 0.3475, 0.2643, 0.3471, 0.1325, 0.4155, 0.06635, 0.4841, 0.06613, 0.4841, 0.06613, 0.4155, 0.06635, 0.3154, 0.4622, 0.2789, 0.4472, 0.2787, 0.3863, 0.3152, 0.3963, 0.3152, 0.3963, 0.2787, 0.3863, 0.2783, 0.2645, 0.3148, 0.2644, 0.3148, 0.2644, 0.2783, 0.2645, 0.2779, 0.1428, 0.3144, 0.1326, 0.2765, 0.5274, 0.2078, 0.5276, 0.2083, 0.5115, 0.2769, 0.5113, 0.2078, 0.5276, 0.1392, 0.5278, 0.1397, 0.5117, 0.2083, 0.5115, 0.1392, 0.5278, 0.0706, 0.528, 0.07105, 0.5119, 0.1397, 0.5117, 0.2778, 0.8025, 0.2775, 0.7343, 0.2934, 0.7342, 0.2936, 0.8025, 0.2936, 0.8025, 0.2934, 0.7342, 0.325, 0.7341, 0.3252, 0.8024, 0.3252, 0.8024, 0.325, 0.7341, 0.3566, 0.734, 0.3568, 0.8023, 0.2775, 0.7343, 0.2773, 0.666, 0.2931, 0.666, 0.2934, 0.7342, 0.2934, 0.7342, 0.2931, 0.666, 0.3248, 0.6659, 0.325, 0.7341, 0.325, 0.7341, 0.3248, 0.6659, 0.3564, 0.6658, 0.3566, 0.734, 0.2773, 0.666, 0.2771, 0.5978, 0.2929, 0.5977, 0.2931, 0.666, 0.2931, 0.666, 0.2929, 0.5977, 0.3246, 0.5976, 0.3248, 0.6659, 0.3248, 0.6659, 0.3246, 0.5976, 0.3562, 0.5975, 0.3564, 0.6658, 0.277, 0.5653, 0.287, 0.5284, 0.2995, 0.5283, 0.2928, 0.5652, 0.2928, 0.5652, 0.2995, 0.5283, 0.3243, 0.5283, 0.3245, 0.5651, 0.3245, 0.5651, 0.3243, 0.5283, 0.3492, 0.5282, 0.3561, 0.565, 0.2756, 0.03296, 0.207, 0.03317, 0.2068, 0.01631, 0.2754, 0.0161, 0.207, 0.03317, 0.1384, 0.03338, 0.1382, 0.01652, 0.2068, 0.01631, 0.1384, 0.03338, 0.06975, 0.03359, 0.06953, 0.01673, 0.1382, 0.01652, 0.2769, 0.4615, 0.2083, 0.4617, 0.2081, 0.3958, 0.2767, 0.3956, 0.2767, 0.3956, 0.2081, 0.3958, 0.2077, 0.2639, 0.2763, 0.2637, 0.2763, 0.2637, 0.2077, 0.2639, 0.2073, 0.1321, 0.2759, 0.1319, 0.2083, 0.4617, 0.1397, 0.4619, 0.1395, 0.396, 0.2081, 0.3958, 0.2081, 0.3958, 0.1395, 0.396, 0.1391, 0.2641, 0.2077, 0.2639, 0.2077, 0.2639, 0.1391, 0.2641, 0.1387, 0.1323, 0.2073, 0.1321, 0.1397, 0.4619, 0.07106, 0.4621, 0.07086, 0.3962, 0.1395, 0.396, 0.1395, 0.396, 0.07086, 0.3962, 0.07045, 0.2643, 0.1391, 0.2641, 0.1391, 0.2641, 0.07045, 0.2643, 0.07005, 0.1325, 0.1387, 0.1323, 0.03838, 0.4622, 0.001828, 0.4472, 0.001641, 0.3863, 0.03818, 0.3963, 0.03818, 0.3963, 0.001641, 0.3863, 0.001268, 0.2645, 0.03778, 0.2644, 0.03778, 0.2644, 0.001268, 0.2645, 0.0008943, 0.1428, 0.03737, 0.1326, 0.03631, 0.0007319, 0.06898, 0.0006317, 0.06953, 0.01673, 0.03686, 0.01683, 0.06898, 0.0006317, 0.1376, 0.0004211, 0.1382, 0.01652, 0.06953, 0.01673, 0.1376, 0.0004211, 0.2062, 0.0002106, 0.2068, 0.01631, 0.1382, 0.01652, 0.5533, 0.565, 0.5534, 0.5975, 0.5376, 0.5975, 0.5375, 0.565, 0.5375, 0.565, 0.5376, 0.5975, 0.506, 0.5976, 0.5059, 0.5651, 0.5059, 0.5651, 0.506, 0.5976, 0.4744, 0.5977, 0.4743, 0.5652, 0.5534, 0.5975, 0.5536, 0.6657, 0.5378, 0.6658, 0.5376, 0.5975, 0.5376, 0.5975, 0.5378, 0.6658, 0.5062, 0.6659, 0.506, 0.5976, 0.506, 0.5976, 0.5062, 0.6659, 0.4746, 0.666, 0.4744, 0.5977, 0.5536, 0.6657, 0.5538, 0.734, 0.538, 0.734, 0.5378, 0.6658, 0.5378, 0.6658, 0.538, 0.734, 0.5064, 0.7341, 0.5062, 0.6659, 0.5062, 0.6659, 0.5064, 0.7341, 0.4748, 0.7342, 0.4746, 0.666, 0.5538, 0.734, 0.5541, 0.8022, 0.5382, 0.8023, 0.538, 0.734, 0.538, 0.734, 0.5382, 0.8023, 0.5066, 0.8024, 0.5064, 0.7341, 0.5064, 0.7341, 0.5066, 0.8024, 0.475, 0.8025, 0.4748, 0.7342, 0.8623, 0.4886, 0.8624, 0.5212, 0.8467, 0.5212, 0.8466, 0.4886, 0.6658, 0.9482, 0.6781, 0.9483, 0.678, 0.9783, 0.6657, 0.9783, 0.3561, 0.565, 0.3492, 0.5282, 0.3617, 0.5281, 0.3719, 0.565, 0.4748, 0.7342, 0.475, 0.8025, 0.4592, 0.8025, 0.459, 0.7343, 0.861, 0.06535, 0.8612, 0.1305, 0.8455, 0.1305, 0.8453, 0.0654, 0.8612, 0.1305, 0.8616, 0.2607, 0.8459, 0.2607, 0.8455, 0.1305, 0.8616, 0.2607, 0.862, 0.3909, 0.8463, 0.391, 0.8459, 0.2607, 0.667, 0.5575, 0.6793, 0.5575, 0.6792, 0.6176, 0.6668, 0.6176, 0.6668, 0.6176, 0.6792, 0.6176, 0.6788, 0.7379, 0.6664, 0.7378, 0.6664, 0.7378, 0.6788, 0.7379, 0.6784, 0.8581, 0.6661, 0.8581, 0.3568, 0.8023, 0.3566, 0.734, 0.3724, 0.734, 0.3726, 0.8022, 0.3566, 0.734, 0.3564, 0.6658, 0.3722, 0.6657, 0.3724, 0.734, 0.3564, 0.6658, 0.3562, 0.5975, 0.372, 0.5975, 0.3722, 0.6657, 0.4743, 0.5652, 0.4744, 0.5977, 0.4586, 0.5978, 0.4585, 0.5653, 0.4744, 0.5977, 0.4746, 0.666, 0.4588, 0.666, 0.4586, 0.5978, 0.4746, 0.666, 0.4748, 0.7342, 0.459, 0.7343, 0.4588, 0.666, 0.5524, 0.0161, 0.4838, 0.01631, 0.4833, 0.0002105, 0.5519, 0.0, 0.5924, 0.7376, 0.6047, 0.7376, 0.6043, 0.8579, 0.592, 0.8578, 0.9553, 0.1302, 0.9557, 0.2604, 0.94, 0.2605, 0.9396, 0.1302, 0.4853, 0.5115, 0.5539, 0.5113, 0.5535, 0.5274, 0.4849, 0.5276, 0.5927, 0.6174, 0.6051, 0.6174, 0.6047, 0.7376, 0.5924, 0.7376, 0.3154, 0.512, 0.3481, 0.5119, 0.3476, 0.528, 0.315, 0.5281, 0.9557, 0.2604, 0.9561, 0.3906, 0.9404, 0.3907, 0.94, 0.2605, 0.9564, 0.4883, 0.9526, 0.505, 0.9408, 0.5209, 0.9407, 0.4884, 0.5917, 0.948, 0.6041, 0.9481, 0.604, 0.9781, 0.5947, 0.9634, 0.3481, 0.5119, 0.4167, 0.5117, 0.4163, 0.5278, 0.3476, 0.528, 0.3139, 0.01683, 0.2775, 0.03593, 0.277, 0.02107, 0.3133, 0.0007317, 0.4838, 0.01631, 0.4152, 0.01652, 0.4146, 0.000421, 0.4833, 0.0002105, 0.4152, 0.01652, 0.3466, 0.01673, 0.346, 0.0006315, 0.4146, 0.000421, 0.9551, 0.06507, 0.9553, 0.1302, 0.9396, 0.1302, 0.9394, 0.06511, 0.4167, 0.5117, 0.4853, 0.5115, 0.4849, 0.5276, 0.4163, 0.5278, 0.5929, 0.5572, 0.6053, 0.5573, 0.6051, 0.6174, 0.5927, 0.6174, 0.03737, 0.1326, 0.0008943, 0.1428, 0.0007076, 0.08194, 0.03717, 0.06666, 0.8452, 0.03285, 0.8453, 0.0654, 0.8296, 0.06545, 0.8295, 0.03289, 0.9393, 0.03256, 0.9394, 0.06511, 0.9237, 0.06516, 0.9236, 0.03261, 0.9236, 0.03261, 0.9237, 0.06516, 0.8924, 0.06526, 0.8923, 0.0327, 0.8923, 0.0327, 0.8924, 0.06526, 0.861, 0.06535, 0.8609, 0.0328, 0.6054, 0.5272, 0.6177, 0.5273, 0.6176, 0.5573, 0.6053, 0.5573, 0.6177, 0.5273, 0.6424, 0.5273, 0.6423, 0.5574, 0.6176, 0.5573, 0.6424, 0.5273, 0.6671, 0.5274, 0.667, 0.5575, 0.6423, 0.5574, 0.6794, 0.5274, 0.6918, 0.5275, 0.6917, 0.5575, 0.6793, 0.5575, 0.5541, 0.4944, 0.4854, 0.4947, 0.4853, 0.4617, 0.554, 0.4615, 0.4854, 0.4947, 0.4168, 0.4949, 0.4167, 0.4619, 0.4853, 0.4617, 0.4168, 0.4949, 0.3482, 0.4951, 0.3481, 0.4621, 0.4167, 0.4619, 0.3155, 0.4952, 0.279, 0.4776, 0.2789, 0.4472, 0.3154, 0.4622, 0.2759, 0.1319, 0.2073, 0.1321, 0.2071, 0.06614, 0.2757, 0.06592, 0.2073, 0.1321, 0.1387, 0.1323, 0.1385, 0.06635, 0.2071, 0.06614, 0.1387, 0.1323, 0.07005, 0.1325, 0.06985, 0.06656, 0.1385, 0.06635, 0.8609, 0.0328, 0.861, 0.06535, 0.8453, 0.0654, 0.8452, 0.03285, 0.6671, 0.5274, 0.6794, 0.5274, 0.6793, 0.5575, 0.667, 0.5575, 0.955, 0.03251, 0.9551, 0.06507, 0.9394, 0.06511, 0.9393, 0.03256, 0.593, 0.5272, 0.6054, 0.5272, 0.6053, 0.5573, 0.5929, 0.5572, 0.5727, 0.2484, 0.5899, 0.2485, 0.5896, 0.3727, 0.5723, 0.3726, 0.277, 0.4944, 0.2084, 0.4947, 0.2083, 0.4617, 0.2769, 0.4615, 0.9561, 0.3906, 0.9563, 0.4558, 0.9406, 0.4558, 0.9404, 0.3907, 0.9392, 0.0, 0.9393, 0.03256, 0.9236, 0.03261, 0.9235, 4.814e-05, 0.71, 0.1245, 0.7104, 0.2487, 0.6924, 0.2488, 0.6921, 0.1246, 0.3144, 0.1326, 0.2779, 0.1428, 0.2777, 0.08194, 0.3142, 0.06666, 0.6178, 0.4972, 0.6425, 0.4973, 0.6424, 0.5273, 0.6177, 0.5273, 0.4853, 0.5115, 0.4167, 0.5117, 0.4168, 0.4949, 0.4854, 0.4947, 0.592, 0.8578, 0.6043, 0.8579, 0.6042, 0.918, 0.5918, 0.918, 0.5961, 0.5118, 0.6054, 0.4972, 0.6054, 0.5272, 0.593, 0.5272, 0.9511, 0.01586, 0.955, 0.03251, 0.9393, 0.03256, 0.9392, 0.0, 0.793, 0.06216, 0.7932, 0.1243, 0.7602, 0.1244, 0.7601, 0.06226, 0.862, 0.3909, 0.8622, 0.456, 0.8465, 0.4561, 0.8463, 0.391, 0.6167, 0.8579, 0.6414, 0.858, 0.6412, 0.9181, 0.6165, 0.918, 0.7943, 0.4658, 0.7955, 0.4969, 0.7614, 0.497, 0.7613, 0.4659, 0.6043, 0.8579, 0.6167, 0.8579, 0.6165, 0.918, 0.6042, 0.918, 0.03849, 0.4952, 0.001921, 0.4776, 0.001828, 0.4472, 0.03838, 0.4622, 0.2071, 0.06614, 0.1385, 0.06635, 0.1384, 0.03338, 0.207, 0.03317, 0.6414, 0.858, 0.6661, 0.8581, 0.6659, 0.9182, 0.6412, 0.9181, 0.3154, 0.512, 0.2789, 0.4932, 0.279, 0.4776, 0.3155, 0.4952, 0.8451, 0.0002888, 0.8452, 0.03285, 0.8295, 0.03289, 0.8333, 0.01623, 0.6054, 0.4972, 0.6178, 0.4972, 0.6177, 0.5273, 0.6054, 0.5272, 0.4167, 0.5117, 0.3481, 0.5119, 0.3482, 0.4951, 0.4168, 0.4949, 0.6425, 0.4973, 0.6672, 0.4973, 0.6671, 0.5274, 0.6424, 0.5273, 0.6795, 0.4974, 0.6888, 0.5121, 0.6918, 0.5275, 0.6794, 0.5274, 0.6165, 0.918, 0.6412, 0.9181, 0.6411, 0.9482, 0.6164, 0.9481, 0.9235, 4.814e-05, 0.9236, 0.03261, 0.8923, 0.0327, 0.8922, 0.0001444, 0.7847, 0.5287, 0.7701, 0.5288, 0.7699, 0.5127, 0.7844, 0.5126, 0.1385, 0.06635, 0.06985, 0.06656, 0.06975, 0.03359, 0.1384, 0.03338, 0.2769, 0.5113, 0.2083, 0.5115, 0.2084, 0.4947, 0.277, 0.4944, 0.8608, 0.0002407, 0.8609, 0.0328, 0.8452, 0.03285, 0.8451, 0.0002888, 0.8463, 0.391, 0.8465, 0.4561, 0.8308, 0.4561, 0.8306, 0.391, 0.8922, 0.0001444, 0.8923, 0.0327, 0.8609, 0.0328, 0.8608, 0.0002407, 0.5539, 0.5113, 0.4853, 0.5115, 0.4854, 0.4947, 0.5541, 0.4944, 0.03717, 0.06666, 0.0007076, 0.08194, 0.0006142, 0.0515, 0.03707, 0.03369, 0.9563, 0.4558, 0.9564, 0.4883, 0.9407, 0.4884, 0.9406, 0.4558, 0.8934, 0.3908, 0.8936, 0.4559, 0.8622, 0.456, 0.862, 0.3909, 0.7601, 0.06226, 0.7602, 0.1244, 0.7273, 0.1245, 0.7271, 0.06236, 0.2757, 0.06592, 0.2071, 0.06614, 0.207, 0.03317, 0.2756, 0.03296, 0.6672, 0.4973, 0.6795, 0.4974, 0.6794, 0.5274, 0.6671, 0.5274, 0.2084, 0.4947, 0.1398, 0.4949, 0.1397, 0.4619, 0.2083, 0.4617, 0.4167, 0.4619, 0.4853, 0.4617, 0.4853, 0.4617, 0.4167, 0.4619, 0.6659, 0.9182, 0.6782, 0.9182, 0.6781, 0.9483, 0.6658, 0.9482, 0.8936, 0.4559, 0.8937, 0.4885, 0.8623, 0.4886, 0.8622, 0.456, 0.5731, 0.1242, 0.5903, 0.1243, 0.5899, 0.2485, 0.5727, 0.2484, 0.3475, 0.2643, 0.3479, 0.3962, 0.3479, 0.3962, 0.3475, 0.2643, 0.7104, 0.2487, 0.7108, 0.3729, 0.6928, 0.373, 0.6924, 0.2488, 0.7854, 1.0, 0.7709, 1.0, 0.7714, 0.9847, 0.7859, 0.9846, 0.9404, 0.3907, 0.9406, 0.4558, 0.9249, 0.4558, 0.9247, 0.3907, 0.9406, 0.4558, 0.9407, 0.4884, 0.925, 0.4884, 0.9249, 0.4558, 0.9247, 0.3907, 0.9249, 0.4558, 0.8936, 0.4559, 0.8934, 0.3908, 0.4155, 0.06635, 0.3469, 0.06656, 0.3468, 0.03359, 0.4154, 0.03338, 0.7613, 0.4659, 0.7614, 0.497, 0.7273, 0.4971, 0.7283, 0.4661, 0.6784, 0.8581, 0.6908, 0.8581, 0.6906, 0.9183, 0.6782, 0.9182, 0.3142, 0.06666, 0.2777, 0.08194, 0.2776, 0.0515, 0.3141, 0.03369, 0.1398, 0.4949, 0.07116, 0.4951, 0.07106, 0.4621, 0.1397, 0.4619, 0.6661, 0.8581, 0.6784, 0.8581, 0.6782, 0.9182, 0.6659, 0.9182, 0.6229, 0.2486, 0.6559, 0.2487, 0.6555, 0.3729, 0.6225, 0.3728, 0.6412, 0.9181, 0.6659, 0.9182, 0.6658, 0.9482, 0.6411, 0.9482, 0.5529, 0.1319, 0.4843, 0.1321, 0.4841, 0.06613, 0.5527, 0.06592, 0.8115, 0.4658, 0.8125, 0.4968, 0.7955, 0.4969, 0.7943, 0.4658, 0.5905, 0.06216, 0.6235, 0.06226, 0.6233, 0.1244, 0.5903, 0.1243, 0.9249, 0.4558, 0.925, 0.4884, 0.8937, 0.4885, 0.8936, 0.4559, 0.6737, 0.06242, 0.6917, 0.06247, 0.6915, 0.1246, 0.6735, 0.1245, 0.6042, 0.918, 0.6165, 0.918, 0.6164, 0.9481, 0.6041, 0.9481, 0.8465, 0.4561, 0.8466, 0.4886, 0.8309, 0.4887, 0.8308, 0.4561, 0.4841, 0.06613, 0.4155, 0.06635, 0.4154, 0.03338, 0.484, 0.03317, 0.572, 0.4658, 0.5892, 0.4658, 0.5881, 0.4969, 0.571, 0.4968, 0.7071, 0.5287, 0.6926, 0.5288, 0.6924, 0.5127, 0.7069, 0.5126, 0.6731, 0.2487, 0.6911, 0.2488, 0.6907, 0.373, 0.6728, 0.3729, 0.7936, 0.2485, 0.794, 0.3727, 0.761, 0.3728, 0.7606, 0.2486, 0.1397, 0.5117, 0.07105, 0.5119, 0.07116, 0.4951, 0.1398, 0.4949, 0.6782, 0.9182, 0.6906, 0.9183, 0.6905, 0.9483, 0.6781, 0.9483, 0.5918, 0.918, 0.6042, 0.918, 0.6041, 0.9481, 0.5917, 0.948, 0.8622, 0.456, 0.8623, 0.4886, 0.8466, 0.4886, 0.8465, 0.4561, 0.8109, 0.2484, 0.8112, 0.3726, 0.794, 0.3727, 0.7936, 0.2485, 0.7518, 0.937, 0.7374, 0.937, 0.7372, 0.8742, 0.7516, 0.8742, 0.5527, 0.06592, 0.4841, 0.06613, 0.484, 0.03317, 0.5526, 0.03296, 0.2083, 0.5115, 0.1397, 0.5117, 0.1398, 0.4949, 0.2084, 0.4947, 0.03838, 0.512, 0.001842, 0.4932, 0.001921, 0.4776, 0.03849, 0.4952, 0.7602, 0.1244, 0.7606, 0.2486, 0.7277, 0.2487, 0.7273, 0.1245, 0.5892, 0.4658, 0.6222, 0.4659, 0.6222, 0.497, 0.5881, 0.4969, 0.6735, 0.1245, 0.6915, 0.1246, 0.6911, 0.2488, 0.6731, 0.2487, 0.5899, 0.2485, 0.6229, 0.2486, 0.6225, 0.3728, 0.5896, 0.3727, 0.7098, 0.06242, 0.71, 0.1245, 0.6921, 0.1246, 0.6919, 0.06247, 0.7606, 0.2486, 0.761, 0.3728, 0.728, 0.3729, 0.7277, 0.2487, 0.8103, 0.06211, 0.8105, 0.1242, 0.7932, 0.1243, 0.793, 0.06216, 0.6235, 0.06226, 0.6565, 0.06236, 0.6563, 0.1245, 0.6233, 0.1244, 0.5733, 0.06211, 0.5905, 0.06216, 0.5903, 0.1243, 0.5731, 0.1242, 0.7506, 0.5286, 0.7361, 0.5286, 0.7359, 0.5125, 0.7504, 0.5125, 0.7361, 0.5286, 0.7216, 0.5287, 0.7214, 0.5126, 0.7359, 0.5125, 0.8105, 0.1242, 0.8109, 0.2484, 0.7936, 0.2485, 0.7932, 0.1243, 0.6233, 0.1244, 0.6563, 0.1245, 0.6559, 0.2487, 0.6229, 0.2486, 0.7216, 0.5287, 0.7071, 0.5287, 0.7069, 0.5126, 0.7214, 0.5126, 0.7932, 0.1243, 0.7936, 0.2485, 0.7606, 0.2486, 0.7602, 0.1244, 0.5903, 0.1243, 0.6233, 0.1244, 0.6229, 0.2486, 0.5899, 0.2485, 0.8129, 0.4972, 0.8273, 0.4972, 0.8279, 0.5125, 0.8134, 0.5125, 0.6725, 0.4661, 0.6904, 0.4662, 0.6862, 0.482, 0.6733, 0.4972, 0.6222, 0.4659, 0.6553, 0.4661, 0.6562, 0.4971, 0.6222, 0.497, 0.7111, 0.4661, 0.7102, 0.4972, 0.6973, 0.482, 0.6931, 0.4662, 0.7516, 0.8742, 0.7372, 0.8742, 0.7368, 0.7485, 0.7513, 0.7485, 0.7513, 0.7485, 0.7368, 0.7485, 0.7364, 0.6229, 0.7509, 0.6228, 0.7374, 0.937, 0.7229, 0.9371, 0.7227, 0.8742, 0.7372, 0.8742, 0.7372, 0.8742, 0.7227, 0.8742, 0.7223, 0.7486, 0.7368, 0.7485, 0.7368, 0.7485, 0.7223, 0.7486, 0.7219, 0.6229, 0.7364, 0.6229, 0.7229, 0.9371, 0.7084, 0.9371, 0.7082, 0.8743, 0.7227, 0.8742, 0.7227, 0.8742, 0.7082, 0.8743, 0.7078, 0.7486, 0.7223, 0.7486, 0.7223, 0.7486, 0.7078, 0.7486, 0.7074, 0.623, 0.7219, 0.6229, 0.7084, 0.9371, 0.6938, 0.9372, 0.6936, 0.8743, 0.7082, 0.8743, 0.7082, 0.8743, 0.6936, 0.8743, 0.6933, 0.7487, 0.7078, 0.7486, 0.7078, 0.7486, 0.6933, 0.7487, 0.6929, 0.623, 0.7074, 0.623, 0.8289, 0.9998, 0.8144, 0.9999, 0.8149, 0.9845, 0.8294, 0.9845, 0.8144, 0.9999, 0.7999, 0.9999, 0.8004, 0.9846, 0.8149, 0.9845, 0.7999, 0.9999, 0.7854, 1.0, 0.7859, 0.9846, 0.8004, 0.9846, 0.277, 0.6313, 0.2627, 0.632, 0.2626, 0.6148, 0.277, 0.6143, 0.277, 0.6143, 0.2626, 0.6148, 0.2625, 0.5802, 0.2769, 0.5802, 0.2769, 0.5802, 0.2625, 0.5802, 0.2624, 0.5456, 0.2768, 0.546, 0.2627, 0.632, 0.2484, 0.6323, 0.2483, 0.615, 0.2626, 0.6148, 0.2626, 0.6148, 0.2483, 0.615, 0.2482, 0.5802, 0.2625, 0.5802, 0.2625, 0.5802, 0.2482, 0.5802, 0.2481, 0.5455, 0.2624, 0.5456, 0.2484, 0.6323, 0.234, 0.6321, 0.234, 0.6148, 0.2483, 0.615, 0.2483, 0.615, 0.234, 0.6148, 0.2339, 0.5803, 0.2482, 0.5802, 0.2482, 0.5802, 0.2339, 0.5803, 0.2338, 0.5457, 0.2481, 0.5455, 0.234, 0.6321, 0.2197, 0.6315, 0.2196, 0.6145, 0.234, 0.6148, 0.234, 0.6148, 0.2196, 0.6145, 0.2195, 0.5803, 0.2339, 0.5803, 0.2339, 0.5803, 0.2195, 0.5803, 0.2194, 0.5462, 0.2338, 0.5457, 0.8281, 0.5286, 0.8137, 0.5286, 0.8134, 0.5125, 0.8279, 0.5125, 0.8137, 0.5286, 0.7992, 0.5287, 0.799, 0.5126, 0.8134, 0.5125, 0.7992, 0.5287, 0.7847, 0.5287, 0.7844, 0.5126, 0.799, 0.5126, 0.8294, 0.937, 0.8149, 0.937, 0.8147, 0.8742, 0.8292, 0.8742, 0.8292, 0.8742, 0.8147, 0.8742, 0.8143, 0.7485, 0.8288, 0.7485, 0.8288, 0.7485, 0.8143, 0.7485, 0.814, 0.6229, 0.8284, 0.6228, 0.8149, 0.937, 0.8004, 0.9371, 0.8003, 0.8742, 0.8147, 0.8742, 0.8147, 0.8742, 0.8003, 0.8742, 0.7999, 0.7486, 0.8143, 0.7485, 0.8143, 0.7485, 0.7999, 0.7486, 0.7995, 0.6229, 0.814, 0.6229, 0.8004, 0.9371, 0.7859, 0.9371, 0.7857, 0.8743, 0.8003, 0.8742, 0.8003, 0.8742, 0.7857, 0.8743, 0.7854, 0.7486, 0.7999, 0.7486, 0.7999, 0.7486, 0.7854, 0.7486, 0.785, 0.623, 0.7995, 0.6229, 0.7859, 0.9371, 0.7714, 0.9372, 0.7712, 0.8743, 0.7857, 0.8743, 0.7857, 0.8743, 0.7712, 0.8743, 0.7708, 0.7487, 0.7854, 0.7486, 0.7854, 0.7486, 0.7708, 0.7487, 0.7704, 0.623, 0.785, 0.623, 0.7693, 0.4973, 0.7839, 0.4973, 0.7844, 0.5126, 0.7699, 0.5127, 0.7839, 0.4973, 0.7984, 0.4972, 0.799, 0.5126, 0.7844, 0.5126, 0.7984, 0.4972, 0.8129, 0.4972, 0.8134, 0.5125, 0.799, 0.5126, 0.3729, 0.529, 0.3873, 0.5284, 0.3872, 0.5456, 0.3729, 0.546, 0.3729, 0.546, 0.3872, 0.5456, 0.3871, 0.5802, 0.3728, 0.5802, 0.3728, 0.5802, 0.3871, 0.5802, 0.387, 0.6148, 0.3727, 0.6143, 0.3873, 0.5284, 0.4016, 0.5281, 0.4016, 0.5455, 0.3872, 0.5456, 0.3872, 0.5456, 0.4016, 0.5455, 0.4014, 0.5802, 0.3871, 0.5802, 0.3871, 0.5802, 0.4014, 0.5802, 0.4013, 0.615, 0.387, 0.6148, 0.4016, 0.5281, 0.4159, 0.5285, 0.4159, 0.5457, 0.4016, 0.5455, 0.4016, 0.5455, 0.4159, 0.5457, 0.4158, 0.5803, 0.4014, 0.5802, 0.4014, 0.5802, 0.4158, 0.5803, 0.4157, 0.6148, 0.4013, 0.615, 0.4159, 0.5285, 0.4303, 0.5292, 0.4302, 0.5462, 0.4159, 0.5457, 0.4159, 0.5457, 0.4302, 0.5462, 0.4301, 0.5803, 0.4158, 0.5803, 0.4158, 0.5803, 0.4301, 0.5803, 0.43, 0.6145, 0.4157, 0.6148, 0.7283, 0.4661, 0.7273, 0.4971, 0.7102, 0.4972, 0.7111, 0.4661, 0.6553, 0.4661, 0.6725, 0.4661, 0.6733, 0.4972, 0.6562, 0.4971, 0.2338, 0.5457, 0.2194, 0.5462, 0.2194, 0.5292, 0.2337, 0.5285, 0.4157, 0.6148, 0.43, 0.6145, 0.43, 0.6315, 0.4156, 0.6321, 0.7271, 0.06236, 0.7273, 0.1245, 0.71, 0.1245, 0.7098, 0.06242, 0.7273, 0.1245, 0.7277, 0.2487, 0.7104, 0.2487, 0.71, 0.1245, 0.7277, 0.2487, 0.728, 0.3729, 0.7108, 0.3729, 0.7104, 0.2487, 0.6565, 0.06236, 0.6737, 0.06242, 0.6735, 0.1245, 0.6563, 0.1245, 0.6563, 0.1245, 0.6735, 0.1245, 0.6731, 0.2487, 0.6559, 0.2487, 0.6559, 0.2487, 0.6731, 0.2487, 0.6728, 0.3729, 0.6555, 0.3729, 0.2768, 0.546, 0.2624, 0.5456, 0.2624, 0.5284, 0.2767, 0.529, 0.2624, 0.5456, 0.2481, 0.5455, 0.248, 0.5281, 0.2624, 0.5284, 0.2481, 0.5455, 0.2338, 0.5457, 0.2337, 0.5285, 0.248, 0.5281, 0.3727, 0.6143, 0.387, 0.6148, 0.387, 0.632, 0.3726, 0.6313, 0.387, 0.6148, 0.4013, 0.615, 0.4013, 0.6323, 0.387, 0.632, 0.4013, 0.615, 0.4157, 0.6148, 0.4156, 0.6321, 0.4013, 0.6323, 0.7504, 0.5125, 0.7359, 0.5125, 0.7353, 0.4972, 0.7498, 0.4972, 0.5547, 0.2484, 0.5727, 0.2484, 0.5723, 0.3726, 0.5543, 0.3726, 0.8284, 0.1242, 0.8288, 0.2484, 0.8109, 0.2484, 0.8105, 0.1242, 0.7373, 0.9845, 0.7518, 0.9845, 0.7513, 0.9998, 0.7368, 0.9999, 0.5551, 0.1242, 0.5731, 0.1242, 0.5727, 0.2484, 0.5547, 0.2484, 0.6938, 0.9847, 0.7083, 0.9846, 0.7078, 1.0, 0.6933, 1.0, 0.8288, 0.2484, 0.8292, 0.3726, 0.8112, 0.3726, 0.8109, 0.2484, 0.8295, 0.4657, 0.8254, 0.4816, 0.8125, 0.4968, 0.8115, 0.4658, 0.5541, 0.4657, 0.572, 0.4658, 0.571, 0.4968, 0.5582, 0.4816, 0.7083, 0.9846, 0.7229, 0.9846, 0.7224, 0.9999, 0.7078, 1.0, 0.7069, 0.5126, 0.6924, 0.5127, 0.6918, 0.4973, 0.7063, 0.4973, 0.7359, 0.5125, 0.7214, 0.5126, 0.7208, 0.4972, 0.7353, 0.4972, 0.7214, 0.5126, 0.7069, 0.5126, 0.7063, 0.4973, 0.7208, 0.4972, 0.8282, 0.06205, 0.8284, 0.1242, 0.8105, 0.1242, 0.8103, 0.06211, 0.7229, 0.9846, 0.7373, 0.9845, 0.7368, 0.9999, 0.7224, 0.9999, 0.5553, 0.06205, 0.5733, 0.06211, 0.5731, 0.1242, 0.5551, 0.1242, 0.785, 0.623, 0.7704, 0.623, 0.7702, 0.5602, 0.7848, 0.5601, 0.7097, 0.03136, 0.7098, 0.06242, 0.6919, 0.06247, 0.6918, 0.03142, 0.8102, 0.03106, 0.8103, 0.06211, 0.793, 0.06216, 0.793, 0.03111, 0.793, 0.03111, 0.793, 0.06216, 0.7601, 0.06226, 0.76, 0.03121, 0.76, 0.03121, 0.7601, 0.06226, 0.7271, 0.06236, 0.7269, 0.03131, 0.5734, 0.03106, 0.5906, 0.03111, 0.5905, 0.06216, 0.5733, 0.06211, 0.5906, 0.03111, 0.6236, 0.03121, 0.6235, 0.06226, 0.5905, 0.06216, 0.6236, 0.03121, 0.6566, 0.03131, 0.6565, 0.06236, 0.6235, 0.06226, 0.6738, 0.03136, 0.6918, 0.03142, 0.6917, 0.06247, 0.6737, 0.06242, 0.7519, 0.9684, 0.7375, 0.9684, 0.7374, 0.937, 0.7518, 0.937, 0.7375, 0.9684, 0.723, 0.9685, 0.7229, 0.9371, 0.7374, 0.937, 0.723, 0.9685, 0.7085, 0.9685, 0.7084, 0.9371, 0.7229, 0.9371, 0.7085, 0.9685, 0.6939, 0.9686, 0.6938, 0.9372, 0.7084, 0.9371, 0.8284, 0.6228, 0.814, 0.6229, 0.8138, 0.56, 0.8282, 0.56, 0.814, 0.6229, 0.7995, 0.6229, 0.7993, 0.5601, 0.8138, 0.56, 0.7995, 0.6229, 0.785, 0.623, 0.7848, 0.5601, 0.7993, 0.5601, 0.7269, 0.03131, 0.7271, 0.06236, 0.7098, 0.06242, 0.7097, 0.03136, 0.6566, 0.03131, 0.6738, 0.03136, 0.6737, 0.06242, 0.6565, 0.06236, 0.8282, 0.031, 0.8282, 0.06205, 0.8103, 0.06211, 0.8102, 0.03106, 0.5554, 0.031, 0.5734, 0.03106, 0.5733, 0.06211, 0.5553, 0.06205, 0.8295, 0.9684, 0.815, 0.9684, 0.8149, 0.937, 0.8294, 0.937, 0.8292, 0.3726, 0.8294, 0.4347, 0.8114, 0.4347, 0.8112, 0.3726, 0.811, 0.0, 0.8102, 0.03106, 0.793, 0.03111, 0.794, 5.221e-05, 0.7074, 0.623, 0.6929, 0.623, 0.6927, 0.5602, 0.7072, 0.5601, 0.5896, 5.234e-05, 0.6237, 0.0001569, 0.6236, 0.03121, 0.5906, 0.03111, 0.7373, 0.9845, 0.7229, 0.9846, 0.723, 0.9685, 0.7375, 0.9684, 0.5543, 0.3726, 0.5723, 0.3726, 0.5721, 0.4347, 0.5542, 0.4347, 0.5596, 0.01513, 0.5725, 0.0, 0.5734, 0.03106, 0.5554, 0.031, 0.8239, 0.01513, 0.8282, 0.031, 0.8102, 0.03106, 0.811, 0.0, 0.728, 0.3729, 0.7282, 0.435, 0.711, 0.4351, 0.7108, 0.3729, 0.5896, 0.3727, 0.6225, 0.3728, 0.6223, 0.4349, 0.5894, 0.4348, 0.5723, 0.3726, 0.5896, 0.3727, 0.5894, 0.4348, 0.5721, 0.4347, 0.786, 0.9685, 0.7715, 0.9686, 0.7714, 0.9372, 0.7859, 0.9371, 0.8138, 0.56, 0.7993, 0.5601, 0.7992, 0.5287, 0.8137, 0.5286, 0.6225, 0.3728, 0.6555, 0.3729, 0.6553, 0.435, 0.6223, 0.4349, 0.7083, 0.9846, 0.6938, 0.9847, 0.6939, 0.9686, 0.7085, 0.9685, 0.7087, 0.0003137, 0.7097, 0.03136, 0.6918, 0.03142, 0.6959, 0.01552, 0.5725, 0.0, 0.5896, 5.234e-05, 0.5906, 0.03111, 0.5734, 0.03106, 0.7229, 0.9846, 0.7083, 0.9846, 0.7085, 0.9685, 0.723, 0.9685, 0.6237, 0.0001569, 0.6578, 0.0002614, 0.6566, 0.03131, 0.6236, 0.03121, 0.6748, 0.0003137, 0.6877, 0.01552, 0.6918, 0.03142, 0.6738, 0.03136, 0.5894, 0.4348, 0.6223, 0.4349, 0.6222, 0.4659, 0.5892, 0.4658, 0.794, 5.221e-05, 0.793, 0.03111, 0.76, 0.03121, 0.7599, 0.0001569, 0.7993, 0.5601, 0.7848, 0.5601, 0.7847, 0.5287, 0.7992, 0.5287, 0.8294, 0.9845, 0.8149, 0.9845, 0.815, 0.9684, 0.8295, 0.9684, 0.7258, 0.0002614, 0.7269, 0.03131, 0.7097, 0.03136, 0.7087, 0.0003137, 0.7108, 0.3729, 0.711, 0.4351, 0.693, 0.4351, 0.6928, 0.373, 0.7599, 0.0001569, 0.76, 0.03121, 0.7269, 0.03131, 0.7258, 0.0002614, 0.7518, 0.9845, 0.7373, 0.9845, 0.7375, 0.9684, 0.7519, 0.9684, 0.7848, 0.5601, 0.7702, 0.5602, 0.7701, 0.5288, 0.7847, 0.5287, 0.8294, 0.4347, 0.8295, 0.4657, 0.8115, 0.4658, 0.8114, 0.4347, 0.761, 0.3728, 0.7612, 0.4349, 0.7282, 0.435, 0.728, 0.3729, 0.8282, 0.56, 0.8138, 0.56, 0.8137, 0.5286, 0.8281, 0.5286, 0.6578, 0.0002614, 0.6748, 0.0003137, 0.6738, 0.03136, 0.6566, 0.03131, 0.815, 0.9684, 0.8005, 0.9685, 0.8004, 0.9371, 0.8149, 0.937, 0.7219, 0.6229, 0.7074, 0.623, 0.7072, 0.5601, 0.7217, 0.5601, 0.6553, 0.435, 0.6726, 0.4351, 0.6725, 0.4661, 0.6553, 0.4661, 0.7612, 0.4349, 0.7613, 0.4659, 0.7283, 0.4661, 0.7282, 0.435, 0.7364, 0.6229, 0.7219, 0.6229, 0.7217, 0.5601, 0.7362, 0.56, 0.8112, 0.3726, 0.8114, 0.4347, 0.7942, 0.4348, 0.794, 0.3727, 0.8114, 0.4347, 0.8115, 0.4658, 0.7943, 0.4658, 0.7942, 0.4348, 0.794, 0.3727, 0.7942, 0.4348, 0.7612, 0.4349, 0.761, 0.3728, 0.7217, 0.5601, 0.7072, 0.5601, 0.7071, 0.5287, 0.7216, 0.5287, 0.6728, 0.3729, 0.6907, 0.373, 0.6905, 0.4351, 0.6726, 0.4351, 0.7072, 0.5601, 0.6927, 0.5602, 0.6926, 0.5288, 0.7071, 0.5287, 0.8005, 0.9685, 0.786, 0.9685, 0.7859, 0.9371, 0.8004, 0.9371, 0.6555, 0.3729, 0.6728, 0.3729, 0.6726, 0.4351, 0.6553, 0.435, 0.6223, 0.4349, 0.6553, 0.435, 0.6553, 0.4661, 0.6222, 0.4659, 0.7509, 0.6228, 0.7364, 0.6229, 0.7362, 0.56, 0.7507, 0.56, 0.7942, 0.4348, 0.7943, 0.4658, 0.7613, 0.4659, 0.7612, 0.4349, 0.5721, 0.4347, 0.5894, 0.4348, 0.5892, 0.4658, 0.572, 0.4658, 0.711, 0.4351, 0.7111, 0.4661, 0.6931, 0.4662, 0.693, 0.4351, 0.7362, 0.56, 0.7217, 0.5601, 0.7216, 0.5287, 0.7361, 0.5286, 0.8004, 0.9846, 0.7859, 0.9846, 0.786, 0.9685, 0.8005, 0.9685, 0.6726, 0.4351, 0.6905, 0.4351, 0.6904, 0.4662, 0.6725, 0.4661, 0.5542, 0.4347, 0.5721, 0.4347, 0.572, 0.4658, 0.5541, 0.4657, 0.7282, 0.435, 0.7283, 0.4661, 0.7111, 0.4661, 0.711, 0.4351, 0.7507, 0.56, 0.7362, 0.56, 0.7361, 0.5286, 0.7506, 0.5286, 0.8149, 0.9845, 0.8004, 0.9846, 0.8005, 0.9685, 0.815, 0.9684, 0.7859, 0.9846, 0.7714, 0.9847, 0.7715, 0.9686, 0.786, 0.9685, 0.3468, 0.03359, 0.3141, 0.03369, 0.3139, 0.01683, 0.3466, 0.01673, 0.0706, 0.528, 0.03792, 0.5281, 0.03838, 0.512, 0.07105, 0.5119, 0.06975, 0.03359, 0.03707, 0.03369, 0.03686, 0.01683, 0.06953, 0.01673, 0.3481, 0.4621, 0.3154, 0.4622, 0.3152, 0.3963, 0.3479, 0.3962, 0.3479, 0.3962, 0.3152, 0.3963, 0.3148, 0.2644, 0.3475, 0.2643, 0.3475, 0.2643, 0.3148, 0.2644, 0.3144, 0.1326, 0.3471, 0.1325, 0.2771, 0.5978, 0.277, 0.5653, 0.2928, 0.5652, 0.2929, 0.5977, 0.2929, 0.5977, 0.2928, 0.5652, 0.3245, 0.5651, 0.3246, 0.5976, 0.3246, 0.5976, 0.3245, 0.5651, 0.3561, 0.565, 0.3562, 0.5975, 0.07106, 0.4621, 0.03838, 0.4622, 0.03818, 0.3963, 0.07086, 0.3962, 0.07086, 0.3962, 0.03818, 0.3963, 0.03778, 0.2644, 0.07045, 0.2643, 0.07045, 0.2643, 0.03778, 0.2644, 0.03737, 0.1326, 0.07005, 0.1325, 0.0, 0.02107, 0.03631, 0.0007319, 0.03686, 0.01683, 0.0004393, 0.03593, 0.5431, 0.5281, 0.5533, 0.565, 0.5375, 0.565, 0.5307, 0.5282, 0.5307, 0.5282, 0.5375, 0.565, 0.5059, 0.5651, 0.5058, 0.5283, 0.5058, 0.5283, 0.5059, 0.5651, 0.4743, 0.5652, 0.4809, 0.5283, 0.3562, 0.5975, 0.3561, 0.565, 0.3719, 0.565, 0.372, 0.5975, 0.4809, 0.5283, 0.4743, 0.5652, 0.4585, 0.5653, 0.4685, 0.5284, 0.2789, 0.4932, 0.3154, 0.512, 0.315, 0.5281, 0.2785, 0.508, 0.3466, 0.01673, 0.3139, 0.01683, 0.3133, 0.0007317, 0.346, 0.0006315, 0.07005, 0.1325, 0.03737, 0.1326, 0.03717, 0.06666, 0.06985, 0.06656, 0.3482, 0.4951, 0.3155, 0.4952, 0.3154, 0.4622, 0.3481, 0.4621, 0.3471, 0.1325, 0.3144, 0.1326, 0.3142, 0.06666, 0.3469, 0.06656, 0.07116, 0.4951, 0.03849, 0.4952, 0.03838, 0.4622, 0.07106, 0.4621, 0.3481, 0.5119, 0.3154, 0.512, 0.3155, 0.4952, 0.3482, 0.4951, 0.06985, 0.06656, 0.03717, 0.06666, 0.03707, 0.03369, 0.06975, 0.03359, 0.3469, 0.06656, 0.3142, 0.06666, 0.3141, 0.03369, 0.3468, 0.03359, 0.07105, 0.5119, 0.03838, 0.512, 0.03849, 0.4952, 0.07116, 0.4951, 0.4853, 0.4617, 0.4167, 0.4619, 0.4165, 0.396, 0.4851, 0.3958, 0.4851, 0.3958, 0.4165, 0.396, 0.4161, 0.2641, 0.4847, 0.2639, 0.4847, 0.2639, 0.4161, 0.2641, 0.4157, 0.1323, 0.4843, 0.1321, 0.4167, 0.4619, 0.3481, 0.4621, 0.3479, 0.3962, 0.4165, 0.396, 0.4165, 0.396, 0.3479, 0.3962, 0.3475, 0.2643, 0.4161, 0.2641, 0.4161, 0.2641, 0.3475, 0.2643, 0.3471, 0.1325, 0.4157, 0.1323, 0.4157, 0.1323, 0.3471, 0.1325, 0.3469, 0.06656, 0.4155, 0.06635, 0.4843, 0.1321, 0.4157, 0.1323, 0.4155, 0.06635, 0.4841, 0.06613, 0.4847, 0.2639, 0.4851, 0.3958, 0.4851, 0.3958, 0.4847, 0.2639, 0.3481, 0.4621, 0.3479, 0.3962, 0.3479, 0.3962, 0.3481, 0.4621, 0.4843, 0.1321, 0.4847, 0.2639, 0.4847, 0.2639, 0.4843, 0.1321, 0.3469, 0.06656, 0.3471, 0.1325, 0.3471, 0.1325, 0.3469, 0.06656, 0.71, 0.1245, 0.7104, 0.2487, 0.6924, 0.2488, 0.6921, 0.1246, 0.7847, 0.5287, 0.7701, 0.5288, 0.7699, 0.5127, 0.7844, 0.5126, 0.7601, 0.06226, 0.7602, 0.1244, 0.7273, 0.1245, 0.7271, 0.06236, 0.7104, 0.2487, 0.7108, 0.3729, 0.6928, 0.373, 0.6924, 0.2488, 0.7854, 1.0, 0.7709, 1.0, 0.7714, 0.9847, 0.7859, 0.9846, 0.7613, 0.4659, 0.7614, 0.497, 0.7273, 0.4971, 0.7283, 0.4661, 0.6229, 0.2486, 0.6559, 0.2487, 0.6555, 0.3729, 0.6225, 0.3728, 0.6737, 0.06242, 0.6917, 0.06247, 0.6915, 0.1246, 0.6735, 0.1245, 0.6731, 0.2487, 0.6911, 0.2488, 0.6907, 0.373, 0.6728, 0.3729, 0.7602, 0.1244, 0.7606, 0.2486, 0.7277, 0.2487, 0.7273, 0.1245, 0.6735, 0.1245, 0.6915, 0.1246, 0.6911, 0.2488, 0.6731, 0.2487, 0.7098, 0.06242, 0.71, 0.1245, 0.6921, 0.1246, 0.6919, 0.06247, 0.7606, 0.2486, 0.761, 0.3728, 0.728, 0.3729, 0.7277, 0.2487, 0.6235, 0.06226, 0.6565, 0.06236, 0.6563, 0.1245, 0.6233, 0.1244, 0.6233, 0.1244, 0.6563, 0.1245, 0.6559, 0.2487, 0.6229, 0.2486, 0.8129, 0.4972, 0.8273, 0.4972, 0.8279, 0.5125, 0.8134, 0.5125, 0.6725, 0.4661, 0.6904, 0.4662, 0.6862, 0.482, 0.6733, 0.4972, 0.6222, 0.4659, 0.6553, 0.4661, 0.6562, 0.4971, 0.6222, 0.497, 0.7111, 0.4661, 0.7102, 0.4972, 0.6973, 0.482, 0.6931, 0.4662, 0.8289, 0.9998, 0.8144, 0.9999, 0.8149, 0.9845, 0.8294, 0.9845, 0.8144, 0.9999, 0.7999, 0.9999, 0.8004, 0.9846, 0.8149, 0.9845, 0.7999, 0.9999, 0.7854, 1.0, 0.7859, 0.9846, 0.8004, 0.9846, 0.2769, 0.5802, 0.2625, 0.5802, 0.2624, 0.5456, 0.2768, 0.546, 0.2625, 0.5802, 0.2482, 0.5802, 0.2481, 0.5455, 0.2624, 0.5456, 0.2482, 0.5802, 0.2339, 0.5803, 0.2338, 0.5457, 0.2481, 0.5455, 0.2339, 0.5803, 0.2195, 0.5803, 0.2194, 0.5462, 0.2338, 0.5457, 0.8281, 0.5286, 0.8137, 0.5286, 0.8134, 0.5125, 0.8279, 0.5125, 0.8137, 0.5286, 0.7992, 0.5287, 0.799, 0.5126, 0.8134, 0.5125, 0.7992, 0.5287, 0.7847, 0.5287, 0.7844, 0.5126, 0.799, 0.5126, 0.8294, 0.937, 0.8149, 0.937, 0.8147, 0.8742, 0.8292, 0.8742, 0.8292, 0.8742, 0.8147, 0.8742, 0.8143, 0.7485, 0.8288, 0.7485, 0.8288, 0.7485, 0.8143, 0.7485, 0.814, 0.6229, 0.8284, 0.6228, 0.8149, 0.937, 0.8004, 0.9371, 0.8003, 0.8742, 0.8147, 0.8742, 0.8147, 0.8742, 0.8003, 0.8742, 0.7999, 0.7486, 0.8143, 0.7485, 0.8143, 0.7485, 0.7999, 0.7486, 0.7995, 0.6229, 0.814, 0.6229, 0.8004, 0.9371, 0.7859, 0.9371, 0.7857, 0.8743, 0.8003, 0.8742, 0.8003, 0.8742, 0.7857, 0.8743, 0.7854, 0.7486, 0.7999, 0.7486, 0.7999, 0.7486, 0.7854, 0.7486, 0.785, 0.623, 0.7995, 0.6229, 0.7859, 0.9371, 0.7714, 0.9372, 0.7712, 0.8743, 0.7857, 0.8743, 0.7857, 0.8743, 0.7712, 0.8743, 0.7708, 0.7487, 0.7854, 0.7486, 0.7854, 0.7486, 0.7708, 0.7487, 0.7704, 0.623, 0.785, 0.623, 0.7693, 0.4973, 0.7839, 0.4973, 0.7844, 0.5126, 0.7699, 0.5127, 0.7839, 0.4973, 0.7984, 0.4972, 0.799, 0.5126, 0.7844, 0.5126, 0.7984, 0.4972, 0.8129, 0.4972, 0.8134, 0.5125, 0.799, 0.5126, 0.3728, 0.5802, 0.3871, 0.5802, 0.387, 0.6148, 0.3727, 0.6143, 0.3871, 0.5802, 0.4014, 0.5802, 0.4013, 0.615, 0.387, 0.6148, 0.4014, 0.5802, 0.4158, 0.5803, 0.4157, 0.6148, 0.4013, 0.615, 0.4158, 0.5803, 0.4301, 0.5803, 0.43, 0.6145, 0.4157, 0.6148, 0.7283, 0.4661, 0.7273, 0.4971, 0.7102, 0.4972, 0.7111, 0.4661, 0.6553, 0.4661, 0.6725, 0.4661, 0.6733, 0.4972, 0.6562, 0.4971, 0.2338, 0.5457, 0.2194, 0.5462, 0.2194, 0.5292, 0.2337, 0.5285, 0.4157, 0.6148, 0.43, 0.6145, 0.43, 0.6315, 0.4156, 0.6321, 0.7271, 0.06236, 0.7273, 0.1245, 0.71, 0.1245, 0.7098, 0.06242, 0.7273, 0.1245, 0.7277, 0.2487, 0.7104, 0.2487, 0.71, 0.1245, 0.7277, 0.2487, 0.728, 0.3729, 0.7108, 0.3729, 0.7104, 0.2487, 0.6565, 0.06236, 0.6737, 0.06242, 0.6735, 0.1245, 0.6563, 0.1245, 0.6563, 0.1245, 0.6735, 0.1245, 0.6731, 0.2487, 0.6559, 0.2487, 0.6559, 0.2487, 0.6731, 0.2487, 0.6728, 0.3729, 0.6555, 0.3729, 0.2768, 0.546, 0.2624, 0.5456, 0.2624, 0.5284, 0.2767, 0.529, 0.2624, 0.5456, 0.2481, 0.5455, 0.248, 0.5281, 0.2624, 0.5284, 0.2481, 0.5455, 0.2338, 0.5457, 0.2337, 0.5285, 0.248, 0.5281, 0.3727, 0.6143, 0.387, 0.6148, 0.387, 0.632, 0.3726, 0.6313, 0.387, 0.6148, 0.4013, 0.615, 0.4013, 0.6323, 0.387, 0.632, 0.4013, 0.615, 0.4157, 0.6148, 0.4156, 0.6321, 0.4013, 0.6323, 0.785, 0.623, 0.7704, 0.623, 0.7702, 0.5602, 0.7848, 0.5601, 0.7097, 0.03136, 0.7098, 0.06242, 0.6919, 0.06247, 0.6918, 0.03142, 0.76, 0.03121, 0.7601, 0.06226, 0.7271, 0.06236, 0.7269, 0.03131, 0.6236, 0.03121, 0.6566, 0.03131, 0.6565, 0.06236, 0.6235, 0.06226, 0.6738, 0.03136, 0.6918, 0.03142, 0.6917, 0.06247, 0.6737, 0.06242, 0.8284, 0.6228, 0.814, 0.6229, 0.8138, 0.56, 0.8282, 0.56, 0.814, 0.6229, 0.7995, 0.6229, 0.7993, 0.5601, 0.8138, 0.56, 0.7995, 0.6229, 0.785, 0.623, 0.7848, 0.5601, 0.7993, 0.5601, 0.7269, 0.03131, 0.7271, 0.06236, 0.7098, 0.06242, 0.7097, 0.03136, 0.6566, 0.03131, 0.6738, 0.03136, 0.6737, 0.06242, 0.6565, 0.06236, 0.8295, 0.9684, 0.815, 0.9684, 0.8149, 0.937, 0.8294, 0.937, 0.728, 0.3729, 0.7282, 0.435, 0.711, 0.4351, 0.7108, 0.3729, 0.786, 0.9685, 0.7715, 0.9686, 0.7714, 0.9372, 0.7859, 0.9371, 0.8138, 0.56, 0.7993, 0.5601, 0.7992, 0.5287, 0.8137, 0.5286, 0.6225, 0.3728, 0.6555, 0.3729, 0.6553, 0.435, 0.6223, 0.4349, 0.7087, 0.0003137, 0.7097, 0.03136, 0.6918, 0.03142, 0.6959, 0.01552, 0.6237, 0.0001569, 0.6578, 0.0002614, 0.6566, 0.03131, 0.6236, 0.03121, 0.6748, 0.0003137, 0.6877, 0.01552, 0.6918, 0.03142, 0.6738, 0.03136, 0.7993, 0.5601, 0.7848, 0.5601, 0.7847, 0.5287, 0.7992, 0.5287, 0.8294, 0.9845, 0.8149, 0.9845, 0.815, 0.9684, 0.8295, 0.9684, 0.7258, 0.0002614, 0.7269, 0.03131, 0.7097, 0.03136, 0.7087, 0.0003137, 0.7108, 0.3729, 0.711, 0.4351, 0.693, 0.4351, 0.6928, 0.373, 0.7599, 0.0001569, 0.76, 0.03121, 0.7269, 0.03131, 0.7258, 0.0002614, 0.7848, 0.5601, 0.7702, 0.5602, 0.7701, 0.5288, 0.7847, 0.5287, 0.761, 0.3728, 0.7612, 0.4349, 0.7282, 0.435, 0.728, 0.3729, 0.8282, 0.56, 0.8138, 0.56, 0.8137, 0.5286, 0.8281, 0.5286, 0.6578, 0.0002614, 0.6748, 0.0003137, 0.6738, 0.03136, 0.6566, 0.03131, 0.815, 0.9684, 0.8005, 0.9685, 0.8004, 0.9371, 0.8149, 0.937, 0.6553, 0.435, 0.6726, 0.4351, 0.6725, 0.4661, 0.6553, 0.4661, 0.7612, 0.4349, 0.7613, 0.4659, 0.7283, 0.4661, 0.7282, 0.435, 0.6728, 0.3729, 0.6907, 0.373, 0.6905, 0.4351, 0.6726, 0.4351, 0.8005, 0.9685, 0.786, 0.9685, 0.7859, 0.9371, 0.8004, 0.9371, 0.6555, 0.3729, 0.6728, 0.3729, 0.6726, 0.4351, 0.6553, 0.435, 0.6223, 0.4349, 0.6553, 0.435, 0.6553, 0.4661, 0.6222, 0.4659, 0.711, 0.4351, 0.7111, 0.4661, 0.6931, 0.4662, 0.693, 0.4351, 0.8004, 0.9846, 0.7859, 0.9846, 0.786, 0.9685, 0.8005, 0.9685, 0.6726, 0.4351, 0.6905, 0.4351, 0.6904, 0.4662, 0.6725, 0.4661, 0.7282, 0.435, 0.7283, 0.4661, 0.7111, 0.4661, 0.711, 0.4351, 0.8149, 0.9845, 0.8004, 0.9846, 0.8005, 0.9685, 0.815, 0.9684, 0.7859, 0.9846, 0.7714, 0.9847, 0.7715, 0.9686, 0.786, 0.9685])
me_cube.materials.append(mat_mathardplastic)
me_cube.materials.append(mat_matrubber)
me_cube.use_remesh_preserve_volume = False
me_cube.use_remesh_preserve_attributes = False
me_cube.use_mirror_vertex_groups = False
me_cube.update()
arm_armature = bpy.data.armatures.new('Armature')  # bones are not reproduced

# ---- objects
ob_armature = bpy.data.objects.new('Armature', arm_armature)
ob_kickerchassis = bpy.data.objects.new('KickerChassis', me_cube)

# ---- transforms, parenting, visibility, modifiers, constraints
ob_armature.location = (0.0, 0.0, 0.0)
ob_armature.rotation_euler = (0.0, -0.0, -4.712)
ob_armature.lineart.crease_threshold = 0.0
ob_kickerchassis.parent = ob_armature
ob_kickerchassis.location = (0.0, 0.0, 0.0)
ob_kickerchassis.lock_rotations_4d = False
ob_kickerchassis.empty_display_type = 'ARROWS'
ob_kickerchassis.lineart.crease_threshold = 0.0
_vg = ob_kickerchassis.vertex_groups.new(name='Bone.Chassis')
_vg.add([0, 1, 2, 3, 4, 5, 6, 7, 8, 9, 10, 11, 12, 13, 14, 15, 16, 17, 18, 19, 20, 21, 22, 23, 24, 25, 26, 27, 28, 29, 30, 31, 32, 33, 34, 35, 36, 37, 38, 39, 40, 41, 42, 43, 44, 45, 46, 47, 48, 49, 50, 51, 52, 53, 54, 55, 56, 57, 58, 59, 60, 61, 62, 63, 64, 65, 66, 67, 68, 69, 70, 71, 72, 73, 74, 75, 76, 77, 78, 79, 80, 81, 82, 83, 84, 85, 86, 87, 88, 89, 90, 91, 92, 93, 94, 95, 96, 97, 98, 99, 100, 101, 102, 103, 104, 105, 106, 107, 108, 109, 110, 111, 112, 113, 114, 115, 116, 117, 118, 119, 120, 121, 122, 123, 124, 125, 126, 127, 128, 129, 130, 131, 132, 133, 134, 135, 136, 137, 138, 139, 140, 141, 142, 143, 144, 145, 146, 147, 148, 149, 150, 151, 152, 153, 154, 155, 156, 157, 158, 159, 160, 161, 162, 163, 164, 165, 166, 167, 168, 169, 170, 171, 172, 173, 174, 175, 176, 177, 178, 179, 180, 181, 182, 183, 184, 185, 186, 187, 188, 189, 190, 191, 192, 193, 194, 195, 196, 197, 198, 199, 200, 201, 202, 203, 204, 205, 206, 207, 208, 209, 210, 211, 212, 213, 214, 215, 216, 217, 218, 219, 220, 221, 222, 223, 224, 225, 226, 227, 228, 229, 230, 231, 232, 233, 234, 235, 236, 237, 238, 239, 240, 241, 242, 243, 244, 245, 246, 247, 248, 249, 250, 251, 252, 253, 254, 255, 256, 257, 258, 259, 260, 261, 262, 263, 264, 265, 266, 267, 268, 269, 270, 271, 272, 273, 274, 275, 276, 277, 278, 279, 280, 281, 282, 283, 284, 285, 286, 287, 288, 289, 290, 291, 292, 293, 294, 295, 296, 297, 298, 299, 300, 301, 302, 303, 304, 305, 306, 307, 308, 309, 310, 311, 312, 313, 314, 315, 316, 317, 318, 319, 320, 321, 322, 323, 324, 325, 326, 327, 328, 329, 330, 331, 332, 333, 334, 335, 336, 337, 338, 339, 340, 341, 342, 343, 344, 345, 346, 347, 348, 349, 350, 351, 352, 353, 354, 355, 356, 357, 358, 359, 360, 361, 362, 363, 364, 365, 366, 367, 368, 369, 370, 371, 372, 373, 374, 375, 376, 377, 378, 379, 380, 381, 382, 383, 384, 385, 386, 387, 388, 389, 390, 391, 392, 393, 394, 395, 396, 397, 398, 399, 400, 401, 402, 403, 404, 405, 406, 407, 408, 409, 410, 411, 412, 413, 414, 415, 416, 417, 418, 419, 420, 421, 422, 423, 424, 425, 426, 427, 428, 429, 430, 431, 432, 433, 434, 435, 436, 437, 438, 439, 440, 441, 442, 443, 444, 445, 446, 447, 448, 449, 450, 451, 452, 453, 454, 455, 456, 457, 458, 459], 1.0, 'REPLACE')
_vg = ob_kickerchassis.vertex_groups.new(name='Bone.Kicker')
_vg.add([460, 461, 462, 463, 464, 465, 466, 467, 468, 469, 470, 471, 472, 473, 474, 475, 476, 477, 478, 479, 480, 481, 482, 483, 484, 485, 486, 487, 488, 489, 490, 491, 492, 493, 494, 495, 496, 497, 498, 499, 500, 501, 502, 503, 504, 505, 506, 507, 508, 509, 510, 511, 512, 513, 514, 515, 516, 517, 518, 519, 520, 521, 522, 523, 524, 525, 526, 527, 528, 529, 530, 531, 532, 533, 534, 535, 536, 537, 538, 539, 540, 541, 542, 543, 544, 545, 546, 547, 548, 549, 550, 551, 552, 553, 554, 555, 556, 557, 558, 559, 560, 561, 562, 563, 564, 565, 566, 567, 568, 569, 570, 571, 572, 573, 574, 575, 576], 1.0, 'REPLACE')
_m = ob_kickerchassis.modifiers.new('Armature', 'ARMATURE')
_m.object = ob_armature
_m.use_bone_envelopes = True

# ---- collection membership
col_collection_1.objects.link(ob_armature)
col_collection_1.objects.link(ob_kickerchassis)

# ---- scene / render settings (as saved in the file)
scene.frame_start = 1; scene.frame_end = 6; scene.frame_set(6)
scene.render.engine = 'BLENDER_EEVEE_NEXT'
scene.render.image_settings.color_mode = 'RGB'
scene.render.image_settings.compression = 90
scene.render.resolution_percentage = 50
scene.render.dither_intensity = 0.0
scene.render.bake_margin = 2
scene.render.bake_bias = 0.0
scene.cycles.use_denoising = False
scene.cycles.samples = 10
scene.cycles.sampling_pattern = 'TABULATED_SOBOL'
scene.cycles.light_sampling_threshold = 0.0
scene.cycles.use_adaptive_sampling = False
scene.cycles.use_light_tree = False
scene.cycles.blur_glossy = 0.0
scene.cycles.volume_bounces = 1
scene.cycles.pixel_filter_type = 'GAUSSIAN'
scene.cycles.sample_clamp_indirect = 0.0
scene.view_settings.view_transform = 'Standard'
bpy.context.view_layer.update()

# ---- added for rendering (the .blend has no active camera and no usable light): camera, sun
cam_auto = bpy.data.cameras.new('AutoCamera')
cam_auto.lens = 50.0
cam_auto.sensor_width = 36.0
cam_auto.clip_end = 1000.0
ob_auto_camera = bpy.data.objects.new('AutoCamera', cam_auto)
scene.collection.objects.link(ob_auto_camera)
ob_auto_camera.location = (9.47205, -11.3619, 8.58908)
ob_auto_camera.rotation_euler = (1.09748, -7.21219e-08, 0.694738)
scene.camera = ob_auto_camera
light_auto_sun = bpy.data.lights.new('AutoSun', 'SUN')
light_auto_sun.energy = 3.0
light_auto_sun.angle = 0.0523599
ob_auto_sun = bpy.data.objects.new('AutoSun', light_auto_sun)
scene.collection.objects.link(ob_auto_sun)
ob_auto_sun.rotation_euler = (0.872665, 0.174533, 0.523599)
bpy.context.view_layer.update()
